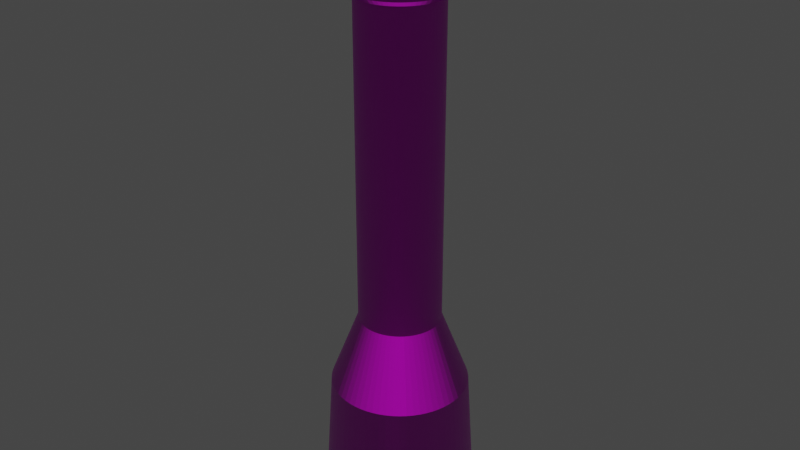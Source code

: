 # Source: Flashlight.blend  (saved by Blender 2.81.16; exported with 4.5.12 LTS)
import bpy
from mathutils import Matrix  # noqa: F401  (used for matrix-valued properties, if any)

bpy.ops.wm.read_factory_settings(use_empty=True)
scene = bpy.context.scene
scene.name = 'Scene'

# ---- collections
col_collection = bpy.data.collections.new('Collection'); scene.collection.children.link(col_collection)

# ---- images (referenced by path relative to the original .blend; pixels are not part of the script)
import os
ASSET_DIR = os.environ.get("B2B_ASSET_DIR", "")  # directory of the original .blend (textures are referenced by path, not embedded)
HERE = os.path.dirname(os.path.abspath(__file__))  # packed textures are extracted next to this script under _unpacked/

def load_image(name, relpath, width, height, colorspace="sRGB"):
    """Load a texture the original file referenced (path relative to the .blend, or extracted next to this script)."""
    p = next((c for c in (os.path.join(HERE, relpath), os.path.join(ASSET_DIR, relpath)) if relpath and os.path.exists(c)), "")
    if p:
        img = bpy.data.images.load(p, check_existing=True)
        img.name = name
    else:  # same state as the original file: an image datablock whose file is absent (Cycles renders it pink)
        img = bpy.data.images.new(name, width, height)
        img.source = "FILE"
        img.filepath = "//" + (relpath or name)
    img.colorspace_settings.name = colorspace
    return img
img_texturescom_dirtyshinyplastic_1k_albedo_tif = load_image('TexturesCom_DirtyShinyPlastic_1K_albedo.tif', 'TexturesCom_DirtyShinyPlastic_1K_albedo.tif', 1024, 1024, 'sRGB')
img_texturescom_dirtyshinyplastic_1k_normal_tif = load_image('TexturesCom_DirtyShinyPlastic_1K_normal.tif', 'TexturesCom_DirtyShinyPlastic_1K_normal.tif', 1024, 1024, 'Non-Color')
img_texturescom_dirtyshinyplastic_1k_roughness_tif = load_image('TexturesCom_DirtyShinyPlastic_1K_roughness.tif', 'TexturesCom_DirtyShinyPlastic_1K_roughness.tif', 1024, 1024, 'Non-Color')

# ---- materials (node trees are filled in below, after node groups)
mat_plastic = bpy.data.materials.new('Plastic')
mat_plastic.use_transparent_shadow = False

# ---- material node trees
mat_plastic.use_nodes = True; mat_plastic.node_tree.nodes.clear()
_N = mat_plastic.node_tree.nodes; _L = mat_plastic.node_tree.links
n0 = _N.new('ShaderNodeTexImage'); n0.name = 'Image Texture'; n0.location = (-638, 363)
n0.hide = True
n0.image = img_texturescom_dirtyshinyplastic_1k_albedo_tif
n1 = _N.new('ShaderNodeTexImage'); n1.name = 'Image Texture.001'; n1.location = (-652, 245)
n1.hide = True
n1.image = img_texturescom_dirtyshinyplastic_1k_normal_tif
n2 = _N.new('ShaderNodeBsdfPrincipled'); n2.name = 'Principled BSDF'; n2.location = (10, 300)
n2.distribution = 'GGX'
n2.subsurface_method = 'BURLEY'
n2.inputs[3].default_value = 1.45
n2.inputs[27].default_value = (0.0, 0.0, 0.0, 1.0)
n2.inputs[28].default_value = 1.0
n3 = _N.new('ShaderNodeOutputMaterial'); n3.name = 'Material Output'; n3.location = (348, 302)
n4 = _N.new('ShaderNodeNormalMap'); n4.name = 'Normal Map'; n4.location = (-329, 200)
n5 = _N.new('ShaderNodeTexImage'); n5.name = 'Image Texture.002'; n5.location = (-707, 66)
n5.image = img_texturescom_dirtyshinyplastic_1k_roughness_tif
n6 = _N.new('ShaderNodeInvert'); n6.name = 'Invert'; n6.location = (-356, -32)
n6.inputs[0].default_value = 0.3833
n7 = _N.new('ShaderNodeMapping'); n7.name = 'Mapping'; n7.location = (-1040, 325)
_L.new(n2.outputs[0], n3.inputs[0])
_L.new(n0.outputs[0], n2.inputs[0])
_L.new(n7.outputs[0], n0.inputs[0])
_L.new(n7.outputs[0], n1.inputs[0])
_L.new(n1.outputs[0], n4.inputs[1])
_L.new(n4.outputs[0], n2.inputs[5])
_L.new(n7.outputs[0], n5.inputs[0])
_L.new(n5.outputs[0], n6.inputs[1])
_L.new(n6.outputs[0], n2.inputs[2])
n3.is_active_output = True

# ---- world
world_world = bpy.data.worlds.new('World'); scene.world = world_world
world_world.use_nodes = True; world_world.node_tree.nodes.clear()
_N = world_world.node_tree.nodes; _L = world_world.node_tree.links
n0 = _N.new('ShaderNodeOutputWorld'); n0.name = 'World Output'; n0.location = (300, 300)
n1 = _N.new('ShaderNodeBackground'); n1.name = 'Background'; n1.location = (10, 300)
n1.inputs[0].default_value = (0.05088, 0.05088, 0.05088, 1.0)
_L.new(n1.outputs[0], n0.inputs[0])
n0.is_active_output = True
world_world.color = (0.05088, 0.05088, 0.05088)
world_world.use_sun_shadow = False
world_world.sun_shadow_jitter_overblur = 0.0

# ---- meshes
me_circle_001 = bpy.data.meshes.new('Circle.001')
me_circle_001.from_pydata([(-1.423e-07, 1.239, -0.298), (-0.1214, 1.233, -0.298), (-0.2417, 1.215, -0.298), (-0.3596, 1.185, -0.298), (-0.4741, 1.145, -0.298), (-0.584, 1.093, -0.298), (-0.6883, 1.03, -0.298), (-0.7859, 0.9576, -0.298), (-0.876, 0.876, -0.298), (-0.9576, 0.7859, -0.298), (-1.03, 0.6883, -0.298), (-1.093, 0.584, -0.298), (-1.145, 0.4741, -0.298), (-1.185, 0.3596, -0.298), (-1.215, 0.2417, -0.298), (-1.233, 0.1214, -0.298), (-1.239, -1.419e-07, -0.298), (-1.233, -0.1214, -0.298), (-1.215, -0.2417, -0.298), (-1.185, -0.3596, -0.298), (-1.145, -0.4741, -0.298), (-1.093, -0.584, -0.298), (-1.03, -0.6883, -0.298), (-0.9576, -0.7859, -0.298), (-0.876, -0.876, -0.298), (-0.7859, -0.9576, -0.298), (-0.6883, -1.03, -0.298), (-0.584, -1.093, -0.298), (-0.4741, -1.145, -0.298), (-0.3596, -1.185, -0.298), (-0.2417, -1.215, -0.298), (-0.1214, -1.233, -0.298), (8.521e-07, -1.239, -0.298), (0.1214, -1.233, -0.298), (0.2417, -1.215, -0.298), (0.3596, -1.185, -0.298), (0.4741, -1.145, -0.298), (0.584, -1.093, -0.298), (0.6883, -1.03, -0.298), (0.7859, -0.9576, -0.298), (0.876, -0.876, -0.298), (0.9576, -0.7859, -0.298), (1.03, -0.6883, -0.298), (1.093, -0.584, -0.298), (1.145, -0.4741, -0.298), (1.185, -0.3596, -0.298), (1.215, -0.2417, -0.298), (1.233, -0.1214, -0.298), (1.239, -5.161e-07, -0.298), (1.233, 0.1214, -0.298), (1.215, 0.2417, -0.298), (1.185, 0.3596, -0.298), (1.145, 0.4741, -0.298), (1.093, 0.584, -0.298), (1.03, 0.6883, -0.298), (0.9576, 0.7859, -0.298), (0.876, 0.876, -0.298), (0.7859, 0.9576, -0.298), (0.6883, 1.03, -0.298), (0.584, 1.093, -0.298), (0.4741, 1.145, -0.298), (0.3596, 1.185, -0.298), (0.2417, 1.215, -0.298), (0.1214, 1.233, -0.298), (-6.31e-08, 1.106, 1.833), (-0.1084, 1.101, 1.833), (-0.2158, 1.085, 1.833), (-0.321, 1.058, 1.833), (-0.4232, 1.022, 1.833), (-0.5213, 0.9753, 1.833), (-0.6144, 0.9195, 1.833), (-0.7016, 0.8549, 1.833), (-0.782, 0.782, 1.833), (-0.8549, 0.7016, 1.833), (-0.9195, 0.6144, 1.833), (-0.9753, 0.5213, 1.833), (-1.022, 0.4232, 1.833), (-1.058, 0.321, 1.833), (-1.085, 0.2158, 1.833), (-1.101, 0.1084, 1.833), (-1.106, -1.541e-07, 1.833), (-1.101, -0.1084, 1.833), (-1.085, -0.2158, 1.833), (-1.058, -0.321, 1.833), (-1.022, -0.4232, 1.833), (-0.9753, -0.5213, 1.833), (-0.9195, -0.6144, 1.833), (-0.8549, -0.7016, 1.833), (-0.782, -0.782, 1.833), (-0.7016, -0.8549, 1.833), (-0.6144, -0.9195, 1.833), (-0.5213, -0.9753, 1.833), (-0.4232, -1.022, 1.833), (-0.321, -1.058, 1.833), (-0.2158, -1.085, 1.833), (-0.1084, -1.101, 1.833), (8.246e-07, -1.106, 1.833), (0.1084, -1.101, 1.833), (0.2158, -1.085, 1.833), (0.321, -1.058, 1.833), (0.4232, -1.022, 1.833), (0.5213, -0.9753, 1.833), (0.6144, -0.9195, 1.833), (0.7016, -0.8549, 1.833), (0.782, -0.782, 1.833), (0.8549, -0.7016, 1.833), (0.9195, -0.6144, 1.833), (0.9753, -0.5213, 1.833), (1.022, -0.4232, 1.833), (1.058, -0.321, 1.833), (1.085, -0.2158, 1.833), (1.101, -0.1084, 1.833), (1.106, -4.881e-07, 1.833), (1.101, 0.1084, 1.833), (1.085, 0.2158, 1.833), (1.058, 0.321, 1.833), (1.022, 0.4232, 1.833), (0.9753, 0.5213, 1.833), (0.9195, 0.6144, 1.833), (0.8549, 0.7016, 1.833), (0.782, 0.782, 1.833), (0.7016, 0.8549, 1.833), (0.6144, 0.9195, 1.833), (0.5213, 0.9753, 1.833), (0.4232, 1.022, 1.833), (0.321, 1.058, 1.833), (0.2158, 1.085, 1.833), (0.1084, 1.101, 1.833), (2.029e-07, 0.6594, 2.989), (-0.06463, 0.6562, 2.989), (-0.1286, 0.6467, 2.989), (-0.1914, 0.631, 2.989), (-0.2523, 0.6092, 2.989), (-0.3108, 0.5815, 2.989), (-0.3663, 0.5483, 2.989), (-0.4183, 0.5097, 2.989), (-0.4663, 0.4663, 2.989), (-0.5097, 0.4183, 2.989), (-0.5483, 0.3663, 2.989), (-0.5815, 0.3108, 2.989), (-0.6092, 0.2523, 2.989), (-0.631, 0.1914, 2.989), (-0.6467, 0.1286, 2.989), (-0.6562, 0.06463, 2.989), (-0.6594, -1.94e-07, 2.989), (-0.6562, -0.06463, 2.989), (-0.6467, -0.1286, 2.989), (-0.631, -0.1914, 2.989), (-0.6092, -0.2523, 2.989), (-0.5815, -0.3108, 2.989), (-0.5483, -0.3663, 2.989), (-0.5097, -0.4183, 2.989), (-0.4663, -0.4663, 2.989), (-0.4183, -0.5097, 2.989), (-0.3663, -0.5483, 2.989), (-0.3108, -0.5815, 2.989), (-0.2523, -0.6092, 2.989), (-0.1914, -0.631, 2.989), (-0.1286, -0.6467, 2.989), (-0.06463, -0.6562, 2.989), (7.321e-07, -0.6594, 2.989), (0.06463, -0.6562, 2.989), (0.1286, -0.6467, 2.989), (0.1914, -0.631, 2.989), (0.2523, -0.6092, 2.989), (0.3108, -0.5815, 2.989), (0.3663, -0.5483, 2.989), (0.4183, -0.5097, 2.989), (0.4663, -0.4663, 2.989), (0.5097, -0.4183, 2.989), (0.5483, -0.3663, 2.989), (0.5815, -0.3108, 2.989), (0.6092, -0.2523, 2.989), (0.631, -0.1914, 2.989), (0.6467, -0.1286, 2.989), (0.6562, -0.06463, 2.989), (0.6594, -3.932e-07, 2.989), (0.6562, 0.06463, 2.989), (0.6467, 0.1286, 2.989), (0.631, 0.1914, 2.989), (0.6092, 0.2523, 2.989), (0.5815, 0.3108, 2.989), (0.5483, 0.3663, 2.989), (0.5097, 0.4183, 2.989), (0.4663, 0.4663, 2.989), (0.4183, 0.5097, 2.989), (0.3663, 0.5483, 2.989), (0.3108, 0.5815, 2.989), (0.2523, 0.6092, 2.989), (0.1914, 0.631, 2.989), (0.1286, 0.6467, 2.989), (0.06463, 0.6562, 2.989), (2.029e-07, 0.6594, 8.133), (-0.06463, 0.6562, 8.133), (-0.1286, 0.6467, 8.133), (-0.1914, 0.631, 8.133), (-0.2523, 0.6092, 8.133), (-0.3108, 0.5815, 8.133), (-0.3663, 0.5483, 8.133), (-0.4183, 0.5097, 8.133), (-0.4663, 0.4663, 8.133), (-0.5097, 0.4183, 8.133), (-0.5483, 0.3663, 8.133), (-0.5815, 0.3108, 8.133), (-0.6092, 0.2523, 8.133), (-0.631, 0.1914, 8.133), (-0.6467, 0.1286, 8.133), (-0.6562, 0.06463, 8.133), (-0.6594, -1.94e-07, 8.133), (-0.6562, -0.06463, 8.133), (-0.6467, -0.1286, 8.133), (-0.631, -0.1914, 8.133), (-0.6092, -0.2523, 8.133), (-0.5815, -0.3108, 8.133), (-0.5483, -0.3663, 8.133), (-0.5097, -0.4183, 8.133), (-0.4663, -0.4663, 8.133), (-0.4183, -0.5097, 8.133), (-0.3663, -0.5483, 8.133), (-0.3108, -0.5815, 8.133), (-0.2523, -0.6092, 8.133), (-0.1914, -0.631, 8.133), (-0.1286, -0.6467, 8.133), (-0.06463, -0.6562, 8.133), (7.321e-07, -0.6594, 8.133), (0.06463, -0.6562, 8.133), (0.1286, -0.6467, 8.133), (0.1914, -0.631, 8.133), (0.2523, -0.6092, 8.133), (0.3108, -0.5815, 8.133), (0.3663, -0.5483, 8.133), (0.4183, -0.5097, 8.133), (0.4663, -0.4663, 8.133), (0.5097, -0.4183, 8.133), (0.5483, -0.3663, 8.133), (0.5815, -0.3108, 8.133), (0.6092, -0.2523, 8.133), (0.631, -0.1914, 8.133), (0.6467, -0.1286, 8.133), (0.6562, -0.06463, 8.133), (0.6594, -3.932e-07, 8.133), (0.6562, 0.06463, 8.133), (0.6467, 0.1286, 8.133), (0.631, 0.1914, 8.133), (0.6092, 0.2523, 8.133), (0.5815, 0.3108, 8.133), (0.5483, 0.3663, 8.133), (0.5097, 0.4183, 8.133), (0.4663, 0.4663, 8.133), (0.4183, 0.5097, 8.133), (0.3663, 0.5483, 8.133), (0.3108, 0.5815, 8.133), (0.2523, 0.6092, 8.133), (0.1914, 0.631, 8.133), (0.1286, 0.6467, 8.133), (0.06463, 0.6562, 8.133), (-1.423e-07, 1.239, -0.298), (-0.1214, 1.233, -0.298), (-0.2417, 1.215, -0.298), (-0.3596, 1.185, -0.298), (-0.4741, 1.145, -0.298), (-0.584, 1.093, -0.298), (-0.6883, 1.03, -0.298), (-0.7859, 0.9576, -0.298), (-0.876, 0.876, -0.298), (-0.9576, 0.7859, -0.298), (-1.03, 0.6883, -0.298), (-1.093, 0.584, -0.298), (-1.145, 0.4741, -0.298), (-1.185, 0.3596, -0.298), (-1.215, 0.2417, -0.298), (-1.233, 0.1214, -0.298), (-1.239, -1.419e-07, -0.298), (-1.233, -0.1214, -0.298), (-1.215, -0.2417, -0.298), (-1.185, -0.3596, -0.298), (-1.145, -0.4741, -0.298), (-1.093, -0.584, -0.298), (-1.03, -0.6883, -0.298), (-0.9576, -0.7859, -0.298), (-0.876, -0.876, -0.298), (-0.7859, -0.9576, -0.298), (-0.6883, -1.03, -0.298), (-0.584, -1.093, -0.298), (-0.4741, -1.145, -0.298), (-0.3596, -1.185, -0.298), (-0.2417, -1.215, -0.298), (-0.1214, -1.233, -0.298), (8.521e-07, -1.239, -0.298), (0.1214, -1.233, -0.298), (0.2417, -1.215, -0.298), (0.3596, -1.185, -0.298), (0.4741, -1.145, -0.298), (0.584, -1.093, -0.298), (0.6883, -1.03, -0.298), (0.7859, -0.9576, -0.298), (0.876, -0.876, -0.298), (0.9576, -0.7859, -0.298), (1.03, -0.6883, -0.298), (1.093, -0.584, -0.298), (1.145, -0.4741, -0.298), (1.185, -0.3596, -0.298), (1.215, -0.2417, -0.298), (1.233, -0.1214, -0.298), (1.239, -5.161e-07, -0.298), (1.233, 0.1214, -0.298), (1.215, 0.2417, -0.298), (1.185, 0.3596, -0.298), (1.145, 0.4741, -0.298), (1.093, 0.584, -0.298), (1.03, 0.6883, -0.298), (0.9576, 0.7859, -0.298), (0.876, 0.876, -0.298), (0.7859, 0.9576, -0.298), (0.6883, 1.03, -0.298), (0.584, 1.093, -0.298), (0.4741, 1.145, -0.298), (0.3596, 1.185, -0.298), (0.2417, 1.215, -0.298), (0.1214, 1.233, -0.298), (6.716e-07, 0.002647, 0.8175), (-0.0002588, 0.002634, 0.8175), (-0.0005157, 0.002596, 0.8175), (-0.0007677, 0.002533, 0.8175), (-0.001012, 0.002445, 0.8175), (-0.001247, 0.002334, 0.8175), (-0.00147, 0.002201, 0.8175), (-0.001678, 0.002046, 0.8175), (-0.001871, 0.001871, 0.8175), (-0.002045, 0.001679, 0.8175), (-0.0022, 0.00147, 0.8175), (-0.002334, 0.001247, 0.8175), (-0.002445, 0.001013, 0.8175), (-0.002532, 0.0007681, 0.8175), (-0.002595, 0.0005161, 0.8175), (-0.002633, 0.0002592, 0.8175), (-0.002646, -2.456e-07, 0.8175), (-0.002633, -0.0002597, 0.8175), (-0.002595, -0.0005166, 0.8175), (-0.002532, -0.0007686, 0.8175), (-0.002445, -0.001013, 0.8175), (-0.002334, -0.001248, 0.8175), (-0.0022, -0.001471, 0.8175), (-0.002045, -0.001679, 0.8175), (-0.001871, -0.001872, 0.8175), (-0.001678, -0.002046, 0.8175), (-0.00147, -0.002201, 0.8175), (-0.001247, -0.002335, 0.8175), (-0.001012, -0.002446, 0.8175), (-0.0007677, -0.002533, 0.8175), (-0.0005157, -0.002596, 0.8175), (-0.0002588, -0.002634, 0.8175), (6.737e-07, -0.002647, 0.8175), (0.0002601, -0.002634, 0.8175), (0.0005171, -0.002596, 0.8175), (0.000769, -0.002533, 0.8175), (0.001014, -0.002446, 0.8175), (0.001248, -0.002335, 0.8175), (0.001471, -0.002201, 0.8175), (0.00168, -0.002046, 0.8175), (0.001872, -0.001872, 0.8175), (0.002047, -0.001679, 0.8175), (0.002201, -0.001471, 0.8175), (0.002335, -0.001248, 0.8175), (0.002446, -0.001013, 0.8175), (0.002534, -0.0007686, 0.8175), (0.002597, -0.0005166, 0.8175), (0.002635, -0.0002597, 0.8175), (0.002648, -2.464e-07, 0.8175), (0.002635, 0.0002592, 0.8175), (0.002597, 0.0005161, 0.8175), (0.002534, 0.0007681, 0.8175), (0.002446, 0.001013, 0.8175), (0.002335, 0.001247, 0.8175), (0.002201, 0.00147, 0.8175), (0.002047, 0.001679, 0.8175), (0.001872, 0.001871, 0.8175), (0.00168, 0.002046, 0.8175), (0.001471, 0.002201, 0.8175), (0.001248, 0.002334, 0.8175), (0.001014, 0.002445, 0.8175), (0.000769, 0.002533, 0.8175), (0.0005171, 0.002596, 0.8175), (0.0002601, 0.002634, 0.8175), (1.323e-07, 0.7779, 8.205), (1.755e-07, 0.7053, 8.133), (-0.06913, 0.7019, 8.133), (-0.07625, 0.7741, 8.205), (-0.1376, 0.6918, 8.133), (-0.1518, 0.7629, 8.205), (-0.2047, 0.6749, 8.133), (-0.2258, 0.7444, 8.205), (-0.2699, 0.6516, 8.133), (-0.2977, 0.7187, 8.205), (-0.3325, 0.622, 8.133), (-0.3667, 0.686, 8.205), (-0.3919, 0.5864, 8.133), (-0.4322, 0.6468, 8.205), (-0.4474, 0.5452, 8.133), (-0.4935, 0.6013, 8.205), (-0.4987, 0.4987, 8.133), (-0.5501, 0.5501, 8.205), (-0.5452, 0.4474, 8.133), (-0.6013, 0.4935, 8.205), (-0.5864, 0.3919, 8.133), (-0.6468, 0.4322, 8.205), (-0.622, 0.3325, 8.133), (-0.686, 0.3667, 8.205), (-0.6516, 0.2699, 8.133), (-0.7187, 0.2977, 8.205), (-0.6749, 0.2047, 8.133), (-0.7444, 0.2258, 8.205), (-0.6918, 0.1376, 8.133), (-0.7629, 0.1518, 8.205), (-0.7019, 0.06913, 8.133), (-0.7741, 0.07625, 8.205), (-0.7053, -1.907e-07, 8.133), (-0.7779, -1.855e-07, 8.205), (-0.7019, -0.06913, 8.133), (-0.7741, -0.07625, 8.205), (-0.6918, -0.1376, 8.133), (-0.7629, -0.1518, 8.205), (-0.6749, -0.2047, 8.133), (-0.7444, -0.2258, 8.205), (-0.6516, -0.2699, 8.133), (-0.7187, -0.2977, 8.205), (-0.622, -0.3325, 8.133), (-0.686, -0.3667, 8.205), (-0.5864, -0.3919, 8.133), (-0.6468, -0.4322, 8.205), (-0.5452, -0.4474, 8.133), (-0.6013, -0.4935, 8.205), (-0.4987, -0.4987, 8.133), (-0.5501, -0.5501, 8.205), (-0.4474, -0.5452, 8.133), (-0.4935, -0.6013, 8.205), (-0.3919, -0.5864, 8.133), (-0.4322, -0.6468, 8.205), (-0.3325, -0.622, 8.133), (-0.3667, -0.686, 8.205), (-0.2699, -0.6516, 8.133), (-0.2977, -0.7187, 8.205), (-0.2047, -0.6749, 8.133), (-0.2258, -0.7444, 8.205), (-0.1376, -0.6918, 8.133), (-0.1518, -0.7629, 8.205), (-0.06913, -0.7019, 8.133), (-0.07625, -0.7741, 8.205), (7.416e-07, -0.7053, 8.133), (7.567e-07, -0.7779, 8.205), (0.06913, -0.7019, 8.133), (0.07625, -0.7741, 8.205), (0.1376, -0.6918, 8.133), (0.1518, -0.7629, 8.205), (0.2047, -0.6749, 8.133), (0.2258, -0.7444, 8.205), (0.2699, -0.6516, 8.133), (0.2977, -0.7187, 8.205), (0.3325, -0.622, 8.133), (0.3667, -0.686, 8.205), (0.3919, -0.5864, 8.133), (0.4322, -0.6468, 8.205), (0.4474, -0.5452, 8.133), (0.4935, -0.6013, 8.205), (0.4987, -0.4987, 8.133), (0.5501, -0.5501, 8.205), (0.5452, -0.4474, 8.133), (0.6013, -0.4935, 8.205), (0.5864, -0.3919, 8.133), (0.6468, -0.4322, 8.205), (0.622, -0.3325, 8.133), (0.686, -0.3667, 8.205), (0.6516, -0.2699, 8.133), (0.7187, -0.2977, 8.205), (0.6749, -0.2047, 8.133), (0.7444, -0.2258, 8.205), (0.6918, -0.1376, 8.133), (0.7629, -0.1518, 8.205), (0.7019, -0.06913, 8.133), (0.7741, -0.07625, 8.205), (0.7053, -4.037e-07, 8.133), (0.7779, -4.205e-07, 8.205), (0.7019, 0.06913, 8.133), (0.7741, 0.07625, 8.205), (0.6918, 0.1376, 8.133), (0.7629, 0.1518, 8.205), (0.6749, 0.2047, 8.133), (0.7444, 0.2258, 8.205), (0.6516, 0.2699, 8.133), (0.7187, 0.2977, 8.205), (0.622, 0.3325, 8.133), (0.686, 0.3667, 8.205), (0.5864, 0.3919, 8.133), (0.6468, 0.4322, 8.205), (0.5452, 0.4474, 8.133), (0.6013, 0.4935, 8.205), (0.4987, 0.4987, 8.133), (0.5501, 0.5501, 8.205), (0.4474, 0.5452, 8.133), (0.4935, 0.6013, 8.205), (0.3919, 0.5864, 8.133), (0.4322, 0.6468, 8.205), (0.3325, 0.622, 8.133), (0.3667, 0.686, 8.205), (0.2699, 0.6516, 8.133), (0.2977, 0.7187, 8.205), (0.2047, 0.6749, 8.133), (0.2258, 0.7444, 8.205), (0.1376, 0.6918, 8.133), (0.1518, 0.7629, 8.205), (0.06914, 0.7019, 8.133), (0.07625, 0.7741, 8.205), (-2.608e-08, 0.7053, 9.423), (1.323e-07, 0.7779, 9.35), (-0.07625, 0.7741, 9.35), (-0.06913, 0.7019, 9.423), (-0.1518, 0.7629, 9.35), (-0.1376, 0.6918, 9.423), (-0.2258, 0.7444, 9.35), (-0.2047, 0.6749, 9.423), (-0.2977, 0.7187, 9.35), (-0.2699, 0.6516, 9.423), (-0.3667, 0.686, 9.35), (-0.3325, 0.622, 9.423), (-0.4322, 0.6468, 9.35), (-0.3919, 0.5864, 9.423), (-0.4935, 0.6013, 9.35), (-0.4474, 0.5452, 9.423), (-0.5501, 0.5501, 9.35), (-0.4987, 0.4987, 9.423), (-0.6013, 0.4935, 9.35), (-0.5452, 0.4474, 9.423), (-0.6468, 0.4322, 9.35), (-0.5864, 0.3919, 9.423), (-0.686, 0.3667, 9.35), (-0.622, 0.3325, 9.423), (-0.7187, 0.2977, 9.35), (-0.6516, 0.2699, 9.423), (-0.7444, 0.2258, 9.35), (-0.6749, 0.2047, 9.423), (-0.7629, 0.1518, 9.35), (-0.6918, 0.1376, 9.423), (-0.7741, 0.07625, 9.35), (-0.7019, 0.06913, 9.423), (-0.7779, -1.855e-07, 9.35), (-0.7053, -1.856e-07, 9.423), (-0.7741, -0.07625, 9.35), (-0.7019, -0.06913, 9.423), (-0.7629, -0.1518, 9.35), (-0.6918, -0.1376, 9.423), (-0.7444, -0.2258, 9.35), (-0.6749, -0.2047, 9.423), (-0.7187, -0.2977, 9.35), (-0.6516, -0.2699, 9.423), (-0.686, -0.3667, 9.35), (-0.622, -0.3325, 9.423), (-0.6468, -0.4322, 9.35), (-0.5864, -0.3919, 9.423), (-0.6013, -0.4935, 9.35), (-0.5452, -0.4474, 9.423), (-0.5501, -0.5501, 9.35), (-0.4987, -0.4987, 9.423), (-0.4935, -0.6013, 9.35), (-0.4474, -0.5452, 9.423), (-0.4322, -0.6468, 9.35), (-0.3919, -0.5864, 9.423), (-0.3667, -0.686, 9.35), (-0.3325, -0.622, 9.423), (-0.2977, -0.7187, 9.35), (-0.2699, -0.6516, 9.423), (-0.2258, -0.7444, 9.35), (-0.2047, -0.6749, 9.423), (-0.1518, -0.7629, 9.35), (-0.1376, -0.6918, 9.423), (-0.07625, -0.7741, 9.35), (-0.06913, -0.7019, 9.423), (7.567e-07, -0.7779, 9.35), (6.424e-07, -0.7053, 9.423), (0.07625, -0.7741, 9.35), (0.06913, -0.7019, 9.423), (0.1518, -0.7629, 9.35), (0.1376, -0.6918, 9.423), (0.2258, -0.7444, 9.35), (0.2047, -0.6749, 9.423), (0.2977, -0.7187, 9.35), (0.2699, -0.6516, 9.423), (0.3667, -0.686, 9.35), (0.3325, -0.622, 9.423), (0.4322, -0.6468, 9.35), (0.3919, -0.5864, 9.423), (0.4935, -0.6013, 9.35), (0.4474, -0.5452, 9.423), (0.5501, -0.5501, 9.35), (0.4987, -0.4987, 9.423), (0.6013, -0.4935, 9.35), (0.5452, -0.4474, 9.423), (0.6468, -0.4322, 9.35), (0.5864, -0.3919, 9.423), (0.686, -0.3667, 9.35), (0.622, -0.3325, 9.423), (0.7187, -0.2977, 9.35), (0.6516, -0.2699, 9.423), (0.7444, -0.2258, 9.35), (0.6749, -0.2047, 9.423), (0.7629, -0.1518, 9.35), (0.6918, -0.1376, 9.423), (0.7741, -0.07625, 9.35), (0.7019, -0.06913, 9.423), (0.7779, -4.205e-07, 9.35), (0.7053, -3.641e-07, 9.423), (0.7741, 0.07625, 9.35), (0.7019, 0.06913, 9.423), (0.7629, 0.1518, 9.35), (0.6918, 0.1376, 9.423), (0.7444, 0.2258, 9.35), (0.6749, 0.2047, 9.423), (0.7187, 0.2977, 9.35), (0.6516, 0.2699, 9.423), (0.686, 0.3667, 9.35), (0.622, 0.3325, 9.423), (0.6468, 0.4322, 9.35), (0.5864, 0.3918, 9.423), (0.6013, 0.4935, 9.35), (0.5452, 0.4474, 9.423), (0.5501, 0.5501, 9.35), (0.4987, 0.4987, 9.423), (0.4935, 0.6013, 9.35), (0.4474, 0.5452, 9.423), (0.4322, 0.6468, 9.35), (0.3919, 0.5864, 9.423), (0.3667, 0.686, 9.35), (0.3325, 0.622, 9.423), (0.2977, 0.7187, 9.35), (0.2699, 0.6516, 9.423), (0.2258, 0.7444, 9.35), (0.2047, 0.6749, 9.423), (0.1518, 0.7629, 9.35), (0.1376, 0.6918, 9.423), (0.07625, 0.7741, 9.35), (0.06914, 0.7019, 9.423)], [], [(74, 75, 139, 138), (48, 49, 113, 112), (22, 23, 87, 86), (49, 50, 114, 113), (23, 24, 88, 87), (50, 51, 115, 114), (24, 25, 89, 88), (51, 52, 116, 115), (25, 26, 90, 89), (52, 53, 117, 116), (26, 27, 91, 90), (0, 1, 65, 64), (53, 54, 118, 117), (27, 28, 92, 91), (1, 2, 66, 65), (54, 55, 119, 118), (28, 29, 93, 92), (2, 3, 67, 66), (55, 56, 120, 119), (29, 30, 94, 93), (3, 4, 68, 67), (56, 57, 121, 120), (30, 31, 95, 94), (4, 5, 69, 68), (57, 58, 122, 121), (31, 32, 96, 95), (5, 6, 70, 69), (58, 59, 123, 122), (32, 33, 97, 96), (6, 7, 71, 70), (59, 60, 124, 123), (33, 34, 98, 97), (7, 8, 72, 71), (60, 61, 125, 124), (34, 35, 99, 98), (8, 9, 73, 72), (61, 62, 126, 125), (35, 36, 100, 99), (9, 10, 74, 73), (62, 63, 127, 126), (36, 37, 101, 100), (10, 11, 75, 74), (63, 0, 64, 127), (37, 38, 102, 101), (11, 12, 76, 75), (38, 39, 103, 102), (12, 13, 77, 76), (39, 40, 104, 103), (13, 14, 78, 77), (40, 41, 105, 104), (14, 15, 79, 78), (41, 42, 106, 105), (15, 16, 80, 79), (42, 43, 107, 106), (16, 17, 81, 80), (43, 44, 108, 107), (17, 18, 82, 81), (44, 45, 109, 108), (18, 19, 83, 82), (45, 46, 110, 109), (19, 20, 84, 83), (46, 47, 111, 110), (20, 21, 85, 84), (47, 48, 112, 111), (21, 22, 86, 85), (141, 142, 206, 205), (127, 64, 128, 191), (101, 102, 166, 165), (75, 76, 140, 139), (102, 103, 167, 166), (76, 77, 141, 140), (103, 104, 168, 167), (77, 78, 142, 141), (104, 105, 169, 168), (78, 79, 143, 142), (105, 106, 170, 169), (79, 80, 144, 143), (106, 107, 171, 170), (80, 81, 145, 144), (107, 108, 172, 171), (81, 82, 146, 145), (108, 109, 173, 172), (82, 83, 147, 146), (109, 110, 174, 173), (83, 84, 148, 147), (110, 111, 175, 174), (84, 85, 149, 148), (111, 112, 176, 175), (85, 86, 150, 149), (112, 113, 177, 176), (86, 87, 151, 150), (113, 114, 178, 177), (87, 88, 152, 151), (114, 115, 179, 178), (88, 89, 153, 152), (115, 116, 180, 179), (89, 90, 154, 153), (116, 117, 181, 180), (90, 91, 155, 154), (64, 65, 129, 128), (117, 118, 182, 181), (91, 92, 156, 155), (65, 66, 130, 129), (118, 119, 183, 182), (92, 93, 157, 156), (66, 67, 131, 130), (119, 120, 184, 183), (93, 94, 158, 157), (67, 68, 132, 131), (120, 121, 185, 184), (94, 95, 159, 158), (68, 69, 133, 132), (121, 122, 186, 185), (95, 96, 160, 159), (69, 70, 134, 133), (122, 123, 187, 186), (96, 97, 161, 160), (70, 71, 135, 134), (123, 124, 188, 187), (97, 98, 162, 161), (71, 72, 136, 135), (124, 125, 189, 188), (98, 99, 163, 162), (72, 73, 137, 136), (125, 126, 190, 189), (99, 100, 164, 163), (73, 74, 138, 137), (126, 127, 191, 190), (100, 101, 165, 164), (419, 421, 548, 546), (168, 169, 233, 232), (142, 143, 207, 206), (169, 170, 234, 233), (143, 144, 208, 207), (170, 171, 235, 234), (144, 145, 209, 208), (171, 172, 236, 235), (145, 146, 210, 209), (172, 173, 237, 236), (146, 147, 211, 210), (173, 174, 238, 237), (147, 148, 212, 211), (174, 175, 239, 238), (148, 149, 213, 212), (175, 176, 240, 239), (149, 150, 214, 213), (176, 177, 241, 240), (150, 151, 215, 214), (177, 178, 242, 241), (151, 152, 216, 215), (178, 179, 243, 242), (152, 153, 217, 216), (179, 180, 244, 243), (153, 154, 218, 217), (180, 181, 245, 244), (154, 155, 219, 218), (128, 129, 193, 192), (181, 182, 246, 245), (155, 156, 220, 219), (129, 130, 194, 193), (182, 183, 247, 246), (156, 157, 221, 220), (130, 131, 195, 194), (183, 184, 248, 247), (157, 158, 222, 221), (131, 132, 196, 195), (184, 185, 249, 248), (158, 159, 223, 222), (132, 133, 197, 196), (185, 186, 250, 249), (159, 160, 224, 223), (133, 134, 198, 197), (186, 187, 251, 250), (160, 161, 225, 224), (134, 135, 199, 198), (187, 188, 252, 251), (161, 162, 226, 225), (135, 136, 200, 199), (188, 189, 253, 252), (162, 163, 227, 226), (136, 137, 201, 200), (189, 190, 254, 253), (163, 164, 228, 227), (137, 138, 202, 201), (190, 191, 255, 254), (164, 165, 229, 228), (138, 139, 203, 202), (191, 128, 192, 255), (165, 166, 230, 229), (139, 140, 204, 203), (166, 167, 231, 230), (140, 141, 205, 204), (167, 168, 232, 231), (425, 427, 554, 552), (473, 475, 602, 600), (421, 423, 550, 548), (475, 477, 604, 602), (211, 212, 424, 422), (477, 479, 606, 604), (423, 425, 552, 550), (479, 481, 608, 606), (427, 429, 556, 554), (481, 483, 610, 608), (429, 431, 558, 556), (483, 485, 612, 610), (431, 433, 560, 558), (485, 487, 614, 612), (433, 435, 562, 560), (487, 489, 616, 614), (435, 437, 564, 562), (489, 491, 618, 616), (437, 439, 566, 564), (491, 493, 620, 618), (439, 441, 568, 566), (511, 384, 513, 638), (493, 495, 622, 620), (441, 443, 570, 568), (389, 391, 518, 516), (495, 497, 624, 622), (443, 445, 572, 570), (391, 393, 520, 518), (497, 499, 626, 624), (445, 447, 574, 572), (393, 395, 522, 520), (499, 501, 628, 626), (447, 449, 576, 574), (395, 397, 524, 522), (501, 503, 630, 628), (449, 451, 578, 576), (397, 399, 526, 524), (503, 505, 632, 630), (451, 453, 580, 578), (399, 401, 528, 526), (505, 507, 634, 632), (453, 455, 582, 580), (401, 403, 530, 528), (507, 509, 636, 634), (455, 457, 584, 582), (403, 405, 532, 530), (509, 511, 638, 636), (457, 459, 586, 584), (405, 407, 534, 532), (512, 515, 517, 519, 521, 523, 525, 527, 529, 531, 533, 535, 537, 539, 541, 543, 545, 547, 549, 551, 553, 555, 557, 559, 561, 563, 565, 567, 569, 571, 573, 575, 577, 579, 581, 583, 585, 587, 589, 591, 593, 595, 597, 599, 601, 603, 605, 607, 609, 611, 613, 615, 617, 619, 621, 623, 625, 627, 629, 631, 633, 635, 637, 639), (459, 461, 588, 586), (407, 409, 536, 534), (192, 193, 386, 385), (461, 463, 590, 588), (409, 411, 538, 536), (463, 465, 592, 590), (411, 413, 540, 538), (465, 467, 594, 592), (413, 415, 542, 540), (467, 469, 596, 594), (415, 417, 544, 542), (469, 471, 598, 596), (417, 419, 546, 544), (471, 473, 600, 598), (238, 239, 478, 476), (212, 213, 426, 424), (239, 240, 480, 478), (213, 214, 428, 426), (240, 241, 482, 480), (214, 215, 430, 428), (241, 242, 484, 482), (215, 216, 432, 430), (242, 243, 486, 484), (216, 217, 434, 432), (243, 244, 488, 486), (217, 218, 436, 434), (244, 245, 490, 488), (218, 219, 438, 436), (255, 192, 385, 510), (245, 246, 492, 490), (219, 220, 440, 438), (193, 194, 388, 386), (246, 247, 494, 492), (220, 221, 442, 440), (194, 195, 390, 388), (247, 248, 496, 494), (221, 222, 444, 442), (195, 196, 392, 390), (248, 249, 498, 496), (222, 223, 446, 444), (196, 197, 394, 392), (249, 250, 500, 498), (223, 224, 448, 446), (197, 198, 396, 394), (250, 251, 502, 500), (224, 225, 450, 448), (198, 199, 398, 396), (251, 252, 504, 502), (225, 226, 452, 450), (199, 200, 400, 398), (252, 253, 506, 504), (226, 227, 454, 452), (200, 201, 402, 400), (253, 254, 508, 506), (227, 228, 456, 454), (201, 202, 404, 402), (254, 255, 510, 508), (228, 229, 458, 456), (202, 203, 406, 404), (387, 389, 516, 514), (229, 230, 460, 458), (203, 204, 408, 406), (230, 231, 462, 460), (204, 205, 410, 408), (231, 232, 464, 462), (205, 206, 412, 410), (232, 233, 466, 464), (206, 207, 414, 412), (233, 234, 468, 466), (207, 208, 416, 414), (234, 235, 470, 468), (208, 209, 418, 416), (235, 236, 472, 470), (209, 210, 420, 418), (236, 237, 474, 472), (210, 211, 422, 420), (237, 238, 476, 474), (45, 44, 300, 301), (19, 18, 274, 275), (46, 45, 301, 302), (20, 19, 275, 276), (47, 46, 302, 303), (21, 20, 276, 277), (48, 47, 303, 304), (22, 21, 277, 278), (49, 48, 304, 305), (23, 22, 278, 279), (50, 49, 305, 306), (24, 23, 279, 280), (51, 50, 306, 307), (25, 24, 280, 281), (52, 51, 307, 308), (26, 25, 281, 282), (53, 52, 308, 309), (27, 26, 282, 283), (1, 0, 256, 257), (54, 53, 309, 310), (28, 27, 283, 284), (2, 1, 257, 258), (55, 54, 310, 311), (29, 28, 284, 285), (3, 2, 258, 259), (56, 55, 311, 312), (30, 29, 285, 286), (4, 3, 259, 260), (57, 56, 312, 313), (31, 30, 286, 287), (5, 4, 260, 261), (58, 57, 313, 314), (32, 31, 287, 288), (6, 5, 261, 262), (59, 58, 314, 315), (33, 32, 288, 289), (7, 6, 262, 263), (60, 59, 315, 316), (34, 33, 289, 290), (8, 7, 263, 264), (61, 60, 316, 317), (35, 34, 290, 291), (9, 8, 264, 265), (62, 61, 317, 318), (36, 35, 291, 292), (10, 9, 265, 266), (63, 62, 318, 319), (37, 36, 292, 293), (11, 10, 266, 267), (0, 63, 319, 256), (38, 37, 293, 294), (12, 11, 267, 268), (39, 38, 294, 295), (13, 12, 268, 269), (40, 39, 295, 296), (14, 13, 269, 270), (41, 40, 296, 297), (15, 14, 270, 271), (42, 41, 297, 298), (16, 15, 271, 272), (43, 42, 298, 299), (17, 16, 272, 273), (44, 43, 299, 300), (18, 17, 273, 274), (305, 304, 368, 369), (279, 278, 342, 343), (306, 305, 369, 370), (280, 279, 343, 344), (307, 306, 370, 371), (281, 280, 344, 345), (308, 307, 371, 372), (282, 281, 345, 346), (309, 308, 372, 373), (283, 282, 346, 347), (257, 256, 320, 321), (310, 309, 373, 374), (284, 283, 347, 348), (258, 257, 321, 322), (311, 310, 374, 375), (285, 284, 348, 349), (259, 258, 322, 323), (312, 311, 375, 376), (286, 285, 349, 350), (260, 259, 323, 324), (313, 312, 376, 377), (287, 286, 350, 351), (261, 260, 324, 325), (314, 313, 377, 378), (288, 287, 351, 352), (262, 261, 325, 326), (315, 314, 378, 379), (289, 288, 352, 353), (263, 262, 326, 327), (316, 315, 379, 380), (290, 289, 353, 354), (264, 263, 327, 328), (317, 316, 380, 381), (291, 290, 354, 355), (265, 264, 328, 329), (318, 317, 381, 382), (292, 291, 355, 356), (266, 265, 329, 330), (319, 318, 382, 383), (293, 292, 356, 357), (267, 266, 330, 331), (256, 319, 383, 320), (294, 293, 357, 358), (268, 267, 331, 332), (295, 294, 358, 359), (269, 268, 332, 333), (296, 295, 359, 360), (270, 269, 333, 334), (297, 296, 360, 361), (271, 270, 334, 335), (298, 297, 361, 362), (272, 271, 335, 336), (299, 298, 362, 363), (273, 272, 336, 337), (300, 299, 363, 364), (274, 273, 337, 338), (301, 300, 364, 365), (275, 274, 338, 339), (302, 301, 365, 366), (276, 275, 339, 340), (303, 302, 366, 367), (277, 276, 340, 341), (304, 303, 367, 368), (278, 277, 341, 342), (387, 384, 385, 386), (389, 387, 386, 388), (391, 389, 388, 390), (393, 391, 390, 392), (395, 393, 392, 394), (397, 395, 394, 396), (399, 397, 396, 398), (401, 399, 398, 400), (403, 401, 400, 402), (405, 403, 402, 404), (407, 405, 404, 406), (409, 407, 406, 408), (411, 409, 408, 410), (413, 411, 410, 412), (415, 413, 412, 414), (417, 415, 414, 416), (419, 417, 416, 418), (421, 419, 418, 420), (423, 421, 420, 422), (425, 423, 422, 424), (427, 425, 424, 426), (429, 427, 426, 428), (431, 429, 428, 430), (433, 431, 430, 432), (435, 433, 432, 434), (437, 435, 434, 436), (439, 437, 436, 438), (441, 439, 438, 440), (443, 441, 440, 442), (445, 443, 442, 444), (447, 445, 444, 446), (449, 447, 446, 448), (451, 449, 448, 450), (453, 451, 450, 452), (455, 453, 452, 454), (457, 455, 454, 456), (459, 457, 456, 458), (461, 459, 458, 460), (463, 461, 460, 462), (465, 463, 462, 464), (467, 465, 464, 466), (469, 467, 466, 468), (471, 469, 468, 470), (473, 471, 470, 472), (475, 473, 472, 474), (477, 475, 474, 476), (479, 477, 476, 478), (481, 479, 478, 480), (483, 481, 480, 482), (485, 483, 482, 484), (487, 485, 484, 486), (489, 487, 486, 488), (491, 489, 488, 490), (493, 491, 490, 492), (495, 493, 492, 494), (497, 495, 494, 496), (499, 497, 496, 498), (501, 499, 498, 500), (503, 501, 500, 502), (505, 503, 502, 504), (507, 505, 504, 506), (509, 507, 506, 508), (511, 509, 508, 510), (384, 511, 510, 385), (515, 512, 513, 514), (517, 515, 514, 516), (519, 517, 516, 518), (521, 519, 518, 520), (523, 521, 520, 522), (525, 523, 522, 524), (527, 525, 524, 526), (529, 527, 526, 528), (531, 529, 528, 530), (533, 531, 530, 532), (535, 533, 532, 534), (537, 535, 534, 536), (539, 537, 536, 538), (541, 539, 538, 540), (543, 541, 540, 542), (545, 543, 542, 544), (547, 545, 544, 546), (549, 547, 546, 548), (551, 549, 548, 550), (553, 551, 550, 552), (555, 553, 552, 554), (557, 555, 554, 556), (559, 557, 556, 558), (561, 559, 558, 560), (563, 561, 560, 562), (565, 563, 562, 564), (567, 565, 564, 566), (569, 567, 566, 568), (571, 569, 568, 570), (573, 571, 570, 572), (575, 573, 572, 574), (577, 575, 574, 576), (579, 577, 576, 578), (581, 579, 578, 580), (583, 581, 580, 582), (585, 583, 582, 584), (587, 585, 584, 586), (589, 587, 586, 588), (591, 589, 588, 590), (593, 591, 590, 592), (595, 593, 592, 594), (597, 595, 594, 596), (599, 597, 596, 598), (601, 599, 598, 600), (603, 601, 600, 602), (605, 603, 602, 604), (607, 605, 604, 606), (609, 607, 606, 608), (611, 609, 608, 610), (613, 611, 610, 612), (615, 613, 612, 614), (617, 615, 614, 616), (619, 617, 616, 618), (621, 619, 618, 620), (623, 621, 620, 622), (625, 623, 622, 624), (627, 625, 624, 626), (629, 627, 626, 628), (631, 629, 628, 630), (633, 631, 630, 632), (635, 633, 632, 634), (637, 635, 634, 636), (639, 637, 636, 638), (512, 639, 638, 513), (384, 387, 514, 513)])
_uv = me_circle_001.uv_layers.new(name='UVMap')
_uv.uv.foreach_set('vector', [0.7783, 0.3769, 0.7652, 0.3641, 0.5765, 0.4975, 0.5843, 0.5052, 0.7714, 0.2319, 0.7978, 0.2577, 0.3415, 0.718, 0.318, 0.6949, 0.6219, 0.08544, 0.6007, 0.06466, 0.1655, 0.5456, 0.1845, 0.5642, 0.7978, 0.2577, 0.8239, 0.2833, 0.3649, 0.7408, 0.3415, 0.718, 0.6007, 0.06466, 0.5811, 0.0455, 0.1481, 0.5285, 0.1655, 0.5456, 0.8239, 0.2833, 0.8496, 0.3084, 0.3877, 0.7632, 0.3649, 0.7408, 0.5811, 0.0455, 0.6007, 0.06466, 0.1655, 0.5456, 0.1481, 0.5285, 0.8496, 0.3084, 0.8744, 0.3328, 0.4099, 0.785, 0.3877, 0.7632, 0.6007, 0.06466, 0.6219, 0.08544, 0.1845, 0.5642, 0.1655, 0.5456, 0.8744, 0.3328, 0.8983, 0.3561, 0.4312, 0.8058, 0.4099, 0.785, 0.6219, 0.08544, 0.6445, 0.1076, 0.2047, 0.584, 0.1845, 0.5642, 0.7714, 0.2319, 0.745, 0.206, 0.2944, 0.6719, 0.318, 0.6949, 0.8983, 0.3561, 0.921, 0.3783, 0.4515, 0.8256, 0.4312, 0.8058, 0.6445, 0.1076, 0.6684, 0.131, 0.226, 0.6049, 0.2047, 0.584, 0.745, 0.206, 0.7189, 0.1805, 0.2711, 0.649, 0.2944, 0.6719, 0.921, 0.3783, 0.9422, 0.3991, 0.4704, 0.8442, 0.4515, 0.8256, 0.6684, 0.131, 0.6933, 0.1554, 0.2482, 0.6266, 0.226, 0.6049, 0.7189, 0.1805, 0.6933, 0.1554, 0.2482, 0.6266, 0.2711, 0.649, 0.9422, 0.3991, 0.9618, 0.4183, 0.4879, 0.8613, 0.4704, 0.8442, 0.6933, 0.1554, 0.7189, 0.1805, 0.2711, 0.649, 0.2482, 0.6266, 0.6933, 0.1554, 0.6684, 0.131, 0.226, 0.6049, 0.2482, 0.6266, 0.9618, 0.4183, 0.9422, 0.3991, 0.4704, 0.8442, 0.4879, 0.8613, 0.7189, 0.1805, 0.745, 0.206, 0.2944, 0.6719, 0.2711, 0.649, 0.6684, 0.131, 0.6445, 0.1076, 0.2047, 0.584, 0.226, 0.6049, 0.9422, 0.3991, 0.921, 0.3783, 0.4515, 0.8256, 0.4704, 0.8442, 0.745, 0.206, 0.7714, 0.2319, 0.318, 0.6949, 0.2944, 0.6719, 0.6445, 0.1076, 0.6219, 0.08544, 0.1845, 0.5642, 0.2047, 0.584, 0.921, 0.3783, 0.8983, 0.3561, 0.4312, 0.8058, 0.4515, 0.8256, 0.7714, 0.2319, 0.7978, 0.2577, 0.3415, 0.718, 0.318, 0.6949, 0.6219, 0.08544, 0.6007, 0.06466, 0.1655, 0.5456, 0.1845, 0.5642, 0.8983, 0.3561, 0.8744, 0.3328, 0.4099, 0.785, 0.4312, 0.8058, 0.7978, 0.2577, 0.8239, 0.2833, 0.3649, 0.7408, 0.3415, 0.718, 0.6007, 0.06466, 0.5811, 0.0455, 0.1481, 0.5285, 0.1655, 0.5456, 0.8744, 0.3328, 0.8496, 0.3084, 0.3877, 0.7632, 0.4099, 0.785, 0.8239, 0.2833, 0.8496, 0.3084, 0.3877, 0.7632, 0.3649, 0.7408, 0.9618, 0.4183, 0.9422, 0.3991, 0.4704, 0.8442, 0.4879, 0.8613, 0.8496, 0.3084, 0.8239, 0.2833, 0.3649, 0.7408, 0.3877, 0.7632, 0.8496, 0.3084, 0.8744, 0.3328, 0.4099, 0.785, 0.3877, 0.7632, 0.9422, 0.3991, 0.921, 0.3783, 0.4515, 0.8256, 0.4704, 0.8442, 0.8239, 0.2833, 0.7978, 0.2577, 0.3415, 0.718, 0.3649, 0.7408, 0.8744, 0.3328, 0.8983, 0.3561, 0.4312, 0.8058, 0.4099, 0.785, 0.921, 0.3783, 0.8983, 0.3561, 0.4312, 0.8058, 0.4515, 0.8256, 0.7978, 0.2577, 0.7714, 0.2319, 0.318, 0.6949, 0.3415, 0.718, 0.8983, 0.3561, 0.921, 0.3783, 0.4515, 0.8256, 0.4312, 0.8058, 0.8983, 0.3561, 0.8744, 0.3328, 0.4099, 0.785, 0.4312, 0.8058, 0.921, 0.3783, 0.9422, 0.3991, 0.4704, 0.8442, 0.4515, 0.8256, 0.8744, 0.3328, 0.8496, 0.3084, 0.3877, 0.7632, 0.4099, 0.785, 0.9422, 0.3991, 0.9618, 0.4183, 0.4879, 0.8613, 0.4704, 0.8442, 0.8496, 0.3084, 0.8239, 0.2833, 0.3649, 0.7408, 0.3877, 0.7632, 0.5811, 0.0455, 0.6007, 0.06466, 0.1655, 0.5456, 0.1481, 0.5285, 0.8239, 0.2833, 0.7978, 0.2577, 0.3415, 0.718, 0.3649, 0.7408, 0.6007, 0.06466, 0.6219, 0.08544, 0.1845, 0.5642, 0.1655, 0.5456, 0.7978, 0.2577, 0.7714, 0.2319, 0.318, 0.6949, 0.3415, 0.718, 0.6219, 0.08544, 0.6445, 0.1076, 0.2047, 0.584, 0.1845, 0.5642, 0.7714, 0.2319, 0.745, 0.206, 0.2944, 0.6719, 0.318, 0.6949, 0.6445, 0.1076, 0.6684, 0.131, 0.226, 0.6049, 0.2047, 0.584, 0.745, 0.206, 0.7189, 0.1805, 0.2711, 0.649, 0.2944, 0.6719, 0.6684, 0.131, 0.6933, 0.1554, 0.2482, 0.6266, 0.226, 0.6049, 0.7189, 0.1805, 0.6933, 0.1554, 0.2482, 0.6266, 0.2711, 0.649, 0.6933, 0.1554, 0.7189, 0.1805, 0.2711, 0.649, 0.2482, 0.6266, 0.6933, 0.1554, 0.6684, 0.131, 0.226, 0.6049, 0.2482, 0.6266, 0.7189, 0.1805, 0.745, 0.206, 0.2944, 0.6719, 0.2711, 0.649, 0.6684, 0.131, 0.6445, 0.1076, 0.2047, 0.584, 0.226, 0.6049, 0.745, 0.206, 0.7714, 0.2319, 0.318, 0.6949, 0.2944, 0.6719, 0.6445, 0.1076, 0.6219, 0.08544, 0.1845, 0.5642, 0.2047, 0.584, 0.6388, 0.3989, 0.6333, 0.3935, 0.1913, 0.8449, 0.1968, 0.8503, 0.7072, 0.3072, 0.6919, 0.2923, 0.5328, 0.4547, 0.5419, 0.4636, 0.7652, 0.3641, 0.7783, 0.3769, 0.5843, 0.5052, 0.5765, 0.4975, 0.7652, 0.3641, 0.7515, 0.3505, 0.5683, 0.4895, 0.5765, 0.4975, 0.7783, 0.3769, 0.7906, 0.3889, 0.5917, 0.5123, 0.5843, 0.5052, 0.7515, 0.3505, 0.7371, 0.3365, 0.5597, 0.4811, 0.5683, 0.4895, 0.7906, 0.3889, 0.8019, 0.4, 0.5984, 0.5189, 0.5917, 0.5123, 0.7371, 0.3365, 0.7223, 0.322, 0.5509, 0.4725, 0.5597, 0.4811, 0.582, 0.1846, 0.5933, 0.1957, 0.474, 0.3971, 0.4673, 0.3905, 0.7223, 0.322, 0.7072, 0.3072, 0.5419, 0.4636, 0.5509, 0.4725, 0.5933, 0.1957, 0.6055, 0.2077, 0.4813, 0.4043, 0.474, 0.3971, 0.7072, 0.3072, 0.6919, 0.2923, 0.5328, 0.4547, 0.5419, 0.4636, 0.6055, 0.2077, 0.6186, 0.2205, 0.4891, 0.4119, 0.4813, 0.4043, 0.6919, 0.2923, 0.6767, 0.2773, 0.5237, 0.4458, 0.5328, 0.4547, 0.6186, 0.2205, 0.6324, 0.234, 0.4974, 0.42, 0.4891, 0.4119, 0.6767, 0.2773, 0.6616, 0.2626, 0.5147, 0.437, 0.5237, 0.4458, 0.6324, 0.234, 0.6468, 0.2481, 0.5059, 0.4284, 0.4974, 0.42, 0.6616, 0.2626, 0.6468, 0.2481, 0.5059, 0.4284, 0.5147, 0.437, 0.6468, 0.2481, 0.6616, 0.2626, 0.5147, 0.437, 0.5059, 0.4284, 0.6468, 0.2481, 0.6324, 0.234, 0.4974, 0.42, 0.5059, 0.4284, 0.6616, 0.2626, 0.6767, 0.2773, 0.5237, 0.4458, 0.5147, 0.437, 0.6324, 0.234, 0.6186, 0.2205, 0.4891, 0.4119, 0.4974, 0.42, 0.6767, 0.2773, 0.6919, 0.2923, 0.5328, 0.4547, 0.5237, 0.4458, 0.6186, 0.2205, 0.6055, 0.2077, 0.4813, 0.4043, 0.4891, 0.4119, 0.6919, 0.2923, 0.7072, 0.3072, 0.5419, 0.4636, 0.5328, 0.4547, 0.6055, 0.2077, 0.5933, 0.1957, 0.474, 0.3971, 0.4813, 0.4043, 0.7072, 0.3072, 0.7223, 0.322, 0.5509, 0.4725, 0.5419, 0.4636, 0.5933, 0.1957, 0.582, 0.1846, 0.4673, 0.3905, 0.474, 0.3971, 0.7223, 0.322, 0.7371, 0.3365, 0.5597, 0.4811, 0.5509, 0.4725, 0.582, 0.1846, 0.5933, 0.1957, 0.474, 0.3971, 0.4673, 0.3905, 0.7371, 0.3365, 0.7515, 0.3505, 0.5683, 0.4895, 0.5597, 0.4811, 0.5933, 0.1957, 0.6055, 0.2077, 0.4813, 0.4043, 0.474, 0.3971, 0.7515, 0.3505, 0.7652, 0.3641, 0.5765, 0.4975, 0.5683, 0.4895, 0.6055, 0.2077, 0.6186, 0.2205, 0.4891, 0.4119, 0.4813, 0.4043, 0.6919, 0.2923, 0.6767, 0.2773, 0.5237, 0.4458, 0.5328, 0.4547, 0.7652, 0.3641, 0.7783, 0.3769, 0.5843, 0.5052, 0.5765, 0.4975, 0.6186, 0.2205, 0.6324, 0.234, 0.4974, 0.42, 0.4891, 0.4119, 0.6767, 0.2773, 0.6616, 0.2626, 0.5147, 0.437, 0.5237, 0.4458, 0.7783, 0.3769, 0.7906, 0.3889, 0.5917, 0.5123, 0.5843, 0.5052, 0.6324, 0.234, 0.6468, 0.2481, 0.5059, 0.4284, 0.4974, 0.42, 0.6616, 0.2626, 0.6468, 0.2481, 0.5059, 0.4284, 0.5147, 0.437, 0.7906, 0.3889, 0.8019, 0.4, 0.5984, 0.5189, 0.5917, 0.5123, 0.6468, 0.2481, 0.6616, 0.2626, 0.5147, 0.437, 0.5059, 0.4284, 0.6468, 0.2481, 0.6324, 0.234, 0.4974, 0.42, 0.5059, 0.4284, 0.8019, 0.4, 0.7906, 0.3889, 0.5917, 0.5123, 0.5984, 0.5189, 0.6616, 0.2626, 0.6767, 0.2773, 0.5237, 0.4458, 0.5147, 0.437, 0.6324, 0.234, 0.6186, 0.2205, 0.4891, 0.4119, 0.4974, 0.42, 0.7906, 0.3889, 0.7783, 0.3769, 0.5843, 0.5052, 0.5917, 0.5123, 0.6767, 0.2773, 0.6919, 0.2923, 0.5328, 0.4547, 0.5237, 0.4458, 0.6186, 0.2205, 0.6055, 0.2077, 0.4813, 0.4043, 0.4891, 0.4119, 0.7783, 0.3769, 0.7652, 0.3641, 0.5765, 0.4975, 0.5843, 0.5052, 0.6919, 0.2923, 0.7072, 0.3072, 0.5419, 0.4636, 0.5328, 0.4547, 0.6055, 0.2077, 0.5933, 0.1957, 0.474, 0.3971, 0.4813, 0.4043, 0.7652, 0.3641, 0.7515, 0.3505, 0.5683, 0.4895, 0.5765, 0.4975, 0.7072, 0.3072, 0.7223, 0.322, 0.5509, 0.4725, 0.5419, 0.4636, 0.5933, 0.1957, 0.582, 0.1846, 0.4673, 0.3905, 0.474, 0.3971, 0.7515, 0.3505, 0.7371, 0.3365, 0.5597, 0.4811, 0.5683, 0.4895, 0.7223, 0.322, 0.7371, 0.3365, 0.5597, 0.4811, 0.5509, 0.4725, 0.8019, 0.4, 0.7906, 0.3889, 0.5917, 0.5123, 0.5984, 0.5189, 0.7371, 0.3365, 0.7223, 0.322, 0.5509, 0.4725, 0.5597, 0.4811, 0.7371, 0.3365, 0.7515, 0.3505, 0.5683, 0.4895, 0.5597, 0.4811, 0.7906, 0.3889, 0.7783, 0.3769, 0.5843, 0.5052, 0.5917, 0.5123, 0.7223, 0.322, 0.7072, 0.3072, 0.5419, 0.4636, 0.5509, 0.4725, 0.7515, 0.3505, 0.7652, 0.3641, 0.5765, 0.4975, 0.5683, 0.4895, 0.167, 0.8337, 0.1604, 0.8272, 0.062, 0.9277, 0.06863, 0.9342, 0.5811, 0.3424, 0.5853, 0.3465, 0.1433, 0.7979, 0.139, 0.7938, 0.6333, 0.3935, 0.6277, 0.388, 0.1856, 0.8394, 0.1913, 0.8449, 0.5853, 0.3465, 0.5899, 0.3509, 0.1478, 0.8024, 0.1433, 0.7979, 0.6277, 0.388, 0.6221, 0.3824, 0.18, 0.8339, 0.1856, 0.8394, 0.5899, 0.3509, 0.5948, 0.3557, 0.1527, 0.8071, 0.1478, 0.8024, 0.6221, 0.3824, 0.6164, 0.3769, 0.1743, 0.8283, 0.18, 0.8339, 0.5948, 0.3557, 0.5999, 0.3607, 0.1578, 0.8122, 0.1527, 0.8071, 0.6164, 0.3769, 0.6108, 0.3714, 0.1687, 0.8228, 0.1743, 0.8283, 0.5999, 0.3607, 0.6053, 0.366, 0.1632, 0.8174, 0.1578, 0.8122, 0.6108, 0.3714, 0.6053, 0.366, 0.1632, 0.8174, 0.1687, 0.8228, 0.6053, 0.366, 0.6108, 0.3714, 0.1687, 0.8228, 0.1632, 0.8174, 0.6053, 0.366, 0.5999, 0.3607, 0.1578, 0.8122, 0.1632, 0.8174, 0.6108, 0.3714, 0.6164, 0.3769, 0.1743, 0.8283, 0.1687, 0.8228, 0.5999, 0.3607, 0.5948, 0.3557, 0.1527, 0.8071, 0.1578, 0.8122, 0.6164, 0.3769, 0.6221, 0.3824, 0.18, 0.8339, 0.1743, 0.8283, 0.5948, 0.3557, 0.5899, 0.3509, 0.1478, 0.8024, 0.1527, 0.8071, 0.6221, 0.3824, 0.6277, 0.388, 0.1856, 0.8394, 0.18, 0.8339, 0.5899, 0.3509, 0.5853, 0.3465, 0.1433, 0.7979, 0.1478, 0.8024, 0.6277, 0.388, 0.6333, 0.3935, 0.1913, 0.8449, 0.1856, 0.8394, 0.5853, 0.3465, 0.5811, 0.3424, 0.139, 0.7938, 0.1433, 0.7979, 0.6333, 0.3935, 0.6388, 0.3989, 0.1968, 0.8503, 0.1913, 0.8449, 0.5811, 0.3424, 0.5853, 0.3465, 0.1433, 0.7979, 0.139, 0.7938, 0.6388, 0.3989, 0.6442, 0.4041, 0.2021, 0.8555, 0.1968, 0.8503, 0.5853, 0.3465, 0.5899, 0.3509, 0.1478, 0.8024, 0.1433, 0.7979, 0.6442, 0.4041, 0.6493, 0.4091, 0.2072, 0.8606, 0.2021, 0.8555, 0.5899, 0.3509, 0.5948, 0.3557, 0.1527, 0.8071, 0.1478, 0.8024, 0.6221, 0.3824, 0.6164, 0.3769, 0.1743, 0.8283, 0.18, 0.8339, 0.6493, 0.4091, 0.6542, 0.4139, 0.2121, 0.8653, 0.2072, 0.8606, 0.5948, 0.3557, 0.5999, 0.3607, 0.1578, 0.8122, 0.1527, 0.8071, 0.6164, 0.3769, 0.6108, 0.3714, 0.1687, 0.8228, 0.1743, 0.8283, 0.6542, 0.4139, 0.6588, 0.4184, 0.2167, 0.8698, 0.2121, 0.8653, 0.5999, 0.3607, 0.6053, 0.366, 0.1632, 0.8174, 0.1578, 0.8122, 0.6108, 0.3714, 0.6053, 0.366, 0.1632, 0.8174, 0.1687, 0.8228, 0.6588, 0.4184, 0.663, 0.4225, 0.2209, 0.8739, 0.2167, 0.8698, 0.6053, 0.366, 0.6108, 0.3714, 0.1687, 0.8228, 0.1632, 0.8174, 0.6053, 0.366, 0.5999, 0.3607, 0.1578, 0.8122, 0.1632, 0.8174, 0.663, 0.4225, 0.6588, 0.4184, 0.2167, 0.8698, 0.2209, 0.8739, 0.6108, 0.3714, 0.6164, 0.3769, 0.1743, 0.8283, 0.1687, 0.8228, 0.5999, 0.3607, 0.5948, 0.3557, 0.1527, 0.8071, 0.1578, 0.8122, 0.6588, 0.4184, 0.6542, 0.4139, 0.2121, 0.8653, 0.2167, 0.8698, 0.6164, 0.3769, 0.6221, 0.3824, 0.18, 0.8339, 0.1743, 0.8283, 0.5948, 0.3557, 0.5899, 0.3509, 0.1478, 0.8024, 0.1527, 0.8071, 0.6542, 0.4139, 0.6493, 0.4091, 0.2072, 0.8606, 0.2121, 0.8653, 0.6221, 0.3824, 0.6277, 0.388, 0.1856, 0.8394, 0.18, 0.8339, 0.5899, 0.3509, 0.5853, 0.3465, 0.1433, 0.7979, 0.1478, 0.8024, 0.6493, 0.4091, 0.6442, 0.4041, 0.2021, 0.8555, 0.2072, 0.8606, 0.6277, 0.388, 0.6333, 0.3935, 0.1913, 0.8449, 0.1856, 0.8394, 0.5853, 0.3465, 0.5811, 0.3424, 0.139, 0.7938, 0.1433, 0.7979, 0.6442, 0.4041, 0.6388, 0.3989, 0.1968, 0.8503, 0.2021, 0.8555, 0.6333, 0.3935, 0.6388, 0.3989, 0.1968, 0.8503, 0.1913, 0.8449, 0.663, 0.4225, 0.6588, 0.4184, 0.2167, 0.8698, 0.2209, 0.8739, 0.6388, 0.3989, 0.6333, 0.3935, 0.1913, 0.8449, 0.1968, 0.8503, 0.6388, 0.3989, 0.6442, 0.4041, 0.2021, 0.8555, 0.1968, 0.8503, 0.6588, 0.4184, 0.6542, 0.4139, 0.2121, 0.8653, 0.2167, 0.8698, 0.6333, 0.3935, 0.6277, 0.388, 0.1856, 0.8394, 0.1913, 0.8449, 0.6442, 0.4041, 0.6493, 0.4091, 0.2072, 0.8606, 0.2021, 0.8555, 0.6542, 0.4139, 0.6493, 0.4091, 0.2072, 0.8606, 0.2121, 0.8653, 0.6277, 0.388, 0.6221, 0.3824, 0.18, 0.8339, 0.1856, 0.8394, 0.6493, 0.4091, 0.6542, 0.4139, 0.2121, 0.8653, 0.2072, 0.8606, 0.6493, 0.4091, 0.6442, 0.4041, 0.2021, 0.8555, 0.2072, 0.8606, 0.6542, 0.4139, 0.6588, 0.4184, 0.2167, 0.8698, 0.2121, 0.8653, 0.6442, 0.4041, 0.6388, 0.3989, 0.1968, 0.8503, 0.2021, 0.8555, 0.6588, 0.4184, 0.663, 0.4225, 0.2209, 0.8739, 0.2167, 0.8698, 0.1476, 0.8146, 0.1416, 0.8087, 0.04314, 0.9092, 0.0492, 0.9151, 0.1476, 0.8146, 0.1539, 0.8208, 0.05551, 0.9213, 0.0492, 0.9151, 0.1604, 0.8272, 0.1539, 0.8208, 0.05551, 0.9213, 0.062, 0.9277, 0.1539, 0.8208, 0.1604, 0.8272, 0.062, 0.9277, 0.05551, 0.9213, 0.4271, 0.4707, 0.4342, 0.4673, 0.432, 0.4621, 0.4244, 0.4658, 0.1604, 0.8272, 0.167, 0.8337, 0.06863, 0.9342, 0.062, 0.9277, 0.1539, 0.8208, 0.1476, 0.8146, 0.0492, 0.9151, 0.05551, 0.9213, 0.167, 0.8337, 0.1737, 0.8402, 0.07532, 0.9407, 0.06863, 0.9342, 0.1416, 0.8087, 0.1358, 0.8031, 0.0374, 0.9036, 0.04314, 0.9092, 0.1737, 0.8402, 0.1804, 0.8468, 0.08201, 0.9473, 0.07532, 0.9407, 0.1358, 0.8031, 0.1304, 0.7978, 0.03202, 0.8983, 0.0374, 0.9036, 0.1804, 0.8468, 0.1871, 0.8533, 0.08864, 0.9538, 0.08201, 0.9473, 0.1304, 0.7978, 0.1255, 0.793, 0.02705, 0.8934, 0.03202, 0.8983, 0.1871, 0.8533, 0.1936, 0.8596, 0.09514, 0.9601, 0.08864, 0.9538, 0.1255, 0.793, 0.1304, 0.7978, 0.03202, 0.8983, 0.02705, 0.8934, 0.1936, 0.8596, 0.1999, 0.8658, 0.1014, 0.9663, 0.09514, 0.9601, 0.1304, 0.7978, 0.1358, 0.8031, 0.0374, 0.9036, 0.03202, 0.8983, 0.1999, 0.8658, 0.2059, 0.8717, 0.1075, 0.9722, 0.1014, 0.9663, 0.1358, 0.8031, 0.1416, 0.8087, 0.04314, 0.9092, 0.0374, 0.9036, 0.2059, 0.8717, 0.2117, 0.8774, 0.1132, 0.9779, 0.1075, 0.9722, 0.1416, 0.8087, 0.1476, 0.8146, 0.0492, 0.9151, 0.04314, 0.9092, 0.1804, 0.8468, 0.1737, 0.8402, 0.07532, 0.9407, 0.08201, 0.9473, 0.2117, 0.8774, 0.217, 0.8826, 0.1186, 0.9831, 0.1132, 0.9779, 0.1476, 0.8146, 0.1539, 0.8208, 0.05551, 0.9213, 0.0492, 0.9151, 0.1604, 0.8272, 0.1539, 0.8208, 0.05551, 0.9213, 0.062, 0.9277, 0.217, 0.8826, 0.222, 0.8875, 0.1236, 0.988, 0.1186, 0.9831, 0.1539, 0.8208, 0.1604, 0.8272, 0.062, 0.9277, 0.05551, 0.9213, 0.1539, 0.8208, 0.1476, 0.8146, 0.0492, 0.9151, 0.05551, 0.9213, 0.222, 0.8875, 0.217, 0.8826, 0.1186, 0.9831, 0.1236, 0.988, 0.1604, 0.8272, 0.167, 0.8337, 0.06863, 0.9342, 0.062, 0.9277, 0.1476, 0.8146, 0.1416, 0.8087, 0.04314, 0.9092, 0.0492, 0.9151, 0.217, 0.8826, 0.2117, 0.8774, 0.1132, 0.9779, 0.1186, 0.9831, 0.167, 0.8337, 0.1737, 0.8402, 0.07532, 0.9407, 0.06863, 0.9342, 0.1416, 0.8087, 0.1358, 0.8031, 0.0374, 0.9036, 0.04314, 0.9092, 0.2117, 0.8774, 0.2059, 0.8717, 0.1075, 0.9722, 0.1132, 0.9779, 0.1737, 0.8402, 0.1804, 0.8468, 0.08201, 0.9473, 0.07532, 0.9407, 0.1358, 0.8031, 0.1304, 0.7978, 0.03202, 0.8983, 0.0374, 0.9036, 0.2059, 0.8717, 0.1999, 0.8658, 0.1014, 0.9663, 0.1075, 0.9722, 0.1804, 0.8468, 0.1871, 0.8533, 0.08864, 0.9538, 0.08201, 0.9473, 0.1304, 0.7978, 0.1255, 0.793, 0.02705, 0.8934, 0.03202, 0.8983, 0.1999, 0.8658, 0.1936, 0.8596, 0.09514, 0.9601, 0.1014, 0.9663, 0.1871, 0.8533, 0.1936, 0.8596, 0.09514, 0.9601, 0.08864, 0.9538, 0.222, 0.8875, 0.217, 0.8826, 0.1186, 0.9831, 0.1236, 0.988, 0.1936, 0.8596, 0.1871, 0.8533, 0.08864, 0.9538, 0.09514, 0.9601, 0.1936, 0.8596, 0.1999, 0.8658, 0.1014, 0.9663, 0.09514, 0.9601, 0.217, 0.8826, 0.2117, 0.8774, 0.1132, 0.9779, 0.1186, 0.9831, 0.1871, 0.8533, 0.1804, 0.8468, 0.08201, 0.9473, 0.08864, 0.9538, 0.1999, 0.8658, 0.2059, 0.8717, 0.1075, 0.9722, 0.1014, 0.9663, 0.2117, 0.8774, 0.2059, 0.8717, 0.1075, 0.9722, 0.1132, 0.9779, 0.4054, 0.6037, 0.3996, 0.5974, 0.3945, 0.5907, 0.39, 0.5834, 0.3863, 0.5758, 0.3834, 0.5678, 0.3812, 0.5596, 0.3799, 0.5512, 0.3794, 0.5427, 0.3797, 0.5342, 0.3809, 0.5258, 0.3828, 0.5175, 0.3856, 0.5095, 0.3892, 0.5017, 0.3935, 0.4944, 0.3985, 0.4875, 0.4041, 0.4812, 0.4103, 0.4754, 0.4171, 0.4702, 0.4244, 0.4658, 0.432, 0.4621, 0.44, 0.4591, 0.4482, 0.457, 0.4566, 0.4557, 0.4651, 0.4551, 0.4736, 0.4555, 0.482, 0.4566, 0.4903, 0.4586, 0.4983, 0.4614, 0.506, 0.4649, 0.5134, 0.4692, 0.5203, 0.4742, 0.5266, 0.4799, 0.5324, 0.4861, 0.5375, 0.4929, 0.542, 0.5001, 0.5457, 0.5078, 0.5486, 0.5158, 0.5508, 0.524, 0.5521, 0.5324, 0.5526, 0.5409, 0.5523, 0.5494, 0.5511, 0.5578, 0.5492, 0.5661, 0.5464, 0.5741, 0.5428, 0.5818, 0.5385, 0.5891, 0.5335, 0.596, 0.5279, 0.6024, 0.5217, 0.6082, 0.5149, 0.6133, 0.5076, 0.6177, 0.5, 0.6215, 0.492, 0.6244, 0.4838, 0.6266, 0.4754, 0.6279, 0.4669, 0.6284, 0.4584, 0.6281, 0.45, 0.6269, 0.4417, 0.6249, 0.4337, 0.6222, 0.426, 0.6186, 0.4186, 0.6143, 0.4117, 0.6093, 0.2059, 0.8717, 0.2117, 0.8774, 0.1132, 0.9779, 0.1075, 0.9722, 0.2059, 0.8717, 0.1999, 0.8658, 0.1014, 0.9663, 0.1075, 0.9722, 0.4093, 0.5996, 0.4039, 0.5938, 0.3996, 0.5974, 0.4054, 0.6037, 0.2117, 0.8774, 0.217, 0.8826, 0.1186, 0.9831, 0.1132, 0.9779, 0.1999, 0.8658, 0.1936, 0.8596, 0.09514, 0.9601, 0.1014, 0.9663, 0.217, 0.8826, 0.222, 0.8875, 0.1236, 0.988, 0.1186, 0.9831, 0.1936, 0.8596, 0.1871, 0.8533, 0.08864, 0.9538, 0.09514, 0.9601, 0.1255, 0.793, 0.1304, 0.7978, 0.03202, 0.8983, 0.02705, 0.8934, 0.1871, 0.8533, 0.1804, 0.8468, 0.08201, 0.9473, 0.08864, 0.9538, 0.1304, 0.7978, 0.1358, 0.8031, 0.0374, 0.9036, 0.03202, 0.8983, 0.1804, 0.8468, 0.1737, 0.8402, 0.07532, 0.9407, 0.08201, 0.9473, 0.1358, 0.8031, 0.1416, 0.8087, 0.04314, 0.9092, 0.0374, 0.9036, 0.1737, 0.8402, 0.167, 0.8337, 0.06863, 0.9342, 0.07532, 0.9407, 0.1416, 0.8087, 0.1476, 0.8146, 0.0492, 0.9151, 0.04314, 0.9092, 0.5338, 0.5861, 0.5291, 0.5925, 0.5335, 0.596, 0.5385, 0.5891, 0.4342, 0.4673, 0.4417, 0.4645, 0.44, 0.4591, 0.432, 0.4621, 0.5291, 0.5925, 0.5239, 0.5984, 0.5279, 0.6024, 0.5335, 0.596, 0.4417, 0.4645, 0.4494, 0.4625, 0.4482, 0.457, 0.44, 0.4591, 0.5239, 0.5984, 0.518, 0.6038, 0.5217, 0.6082, 0.5279, 0.6024, 0.4494, 0.4625, 0.4572, 0.4613, 0.4566, 0.4557, 0.4482, 0.457, 0.518, 0.6038, 0.5117, 0.6086, 0.5149, 0.6133, 0.5217, 0.6082, 0.4572, 0.4613, 0.4652, 0.4608, 0.4651, 0.4551, 0.4566, 0.4557, 0.5117, 0.6086, 0.5049, 0.6128, 0.5076, 0.6177, 0.5149, 0.6133, 0.4652, 0.4608, 0.4731, 0.4611, 0.4736, 0.4555, 0.4651, 0.4551, 0.5049, 0.6128, 0.4978, 0.6163, 0.5, 0.6215, 0.5076, 0.6177, 0.4731, 0.4611, 0.481, 0.4622, 0.482, 0.4566, 0.4736, 0.4555, 0.4978, 0.6163, 0.4903, 0.619, 0.492, 0.6244, 0.5, 0.6215, 0.481, 0.4622, 0.4887, 0.464, 0.4903, 0.4586, 0.482, 0.4566, 0.4153, 0.6049, 0.4093, 0.5996, 0.4054, 0.6037, 0.4117, 0.6093, 0.4903, 0.619, 0.4826, 0.621, 0.4838, 0.6266, 0.492, 0.6244, 0.4887, 0.464, 0.4962, 0.4666, 0.4983, 0.4614, 0.4903, 0.4586, 0.4039, 0.5938, 0.3991, 0.5875, 0.3945, 0.5907, 0.3996, 0.5974, 0.4826, 0.621, 0.4748, 0.6223, 0.4754, 0.6279, 0.4838, 0.6266, 0.4962, 0.4666, 0.5034, 0.47, 0.506, 0.4649, 0.4983, 0.4614, 0.3991, 0.5875, 0.395, 0.5807, 0.39, 0.5834, 0.3945, 0.5907, 0.4748, 0.6223, 0.4669, 0.6228, 0.4669, 0.6284, 0.4754, 0.6279, 0.5034, 0.47, 0.5103, 0.474, 0.5134, 0.4692, 0.506, 0.4649, 0.395, 0.5807, 0.3915, 0.5735, 0.3863, 0.5758, 0.39, 0.5834, 0.4669, 0.6228, 0.4589, 0.6225, 0.4584, 0.6281, 0.4669, 0.6284, 0.5103, 0.474, 0.5167, 0.4786, 0.5203, 0.4742, 0.5134, 0.4692, 0.3915, 0.5735, 0.3888, 0.5661, 0.3834, 0.5678, 0.3863, 0.5758, 0.4589, 0.6225, 0.451, 0.6214, 0.45, 0.6269, 0.4584, 0.6281, 0.5167, 0.4786, 0.5227, 0.4839, 0.5266, 0.4799, 0.5203, 0.4742, 0.3888, 0.5661, 0.3867, 0.5584, 0.3812, 0.5596, 0.3834, 0.5678, 0.451, 0.6214, 0.4433, 0.6195, 0.4417, 0.6249, 0.45, 0.6269, 0.5227, 0.4839, 0.5281, 0.4897, 0.5324, 0.4861, 0.5266, 0.4799, 0.3867, 0.5584, 0.3855, 0.5506, 0.3799, 0.5512, 0.3812, 0.5596, 0.4433, 0.6195, 0.4358, 0.6169, 0.4337, 0.6222, 0.4417, 0.6249, 0.5281, 0.4897, 0.5329, 0.4961, 0.5375, 0.4929, 0.5324, 0.4861, 0.3855, 0.5506, 0.385, 0.5426, 0.3794, 0.5427, 0.3799, 0.5512, 0.4358, 0.6169, 0.4286, 0.6136, 0.426, 0.6186, 0.4337, 0.6222, 0.5329, 0.4961, 0.537, 0.5028, 0.542, 0.5001, 0.5375, 0.4929, 0.385, 0.5426, 0.3853, 0.5347, 0.3797, 0.5342, 0.3794, 0.5427, 0.4286, 0.6136, 0.4217, 0.6096, 0.4186, 0.6143, 0.426, 0.6186, 0.537, 0.5028, 0.5405, 0.51, 0.5457, 0.5078, 0.542, 0.5001, 0.3853, 0.5347, 0.3864, 0.5268, 0.3809, 0.5258, 0.3797, 0.5342, 0.4217, 0.6096, 0.4153, 0.6049, 0.4117, 0.6093, 0.4186, 0.6143, 0.5405, 0.51, 0.5433, 0.5175, 0.5486, 0.5158, 0.5457, 0.5078, 0.3864, 0.5268, 0.3883, 0.5191, 0.3828, 0.5175, 0.3809, 0.5258, 0.167, 0.8337, 0.1604, 0.8272, 0.062, 0.9277, 0.06863, 0.9342, 0.5433, 0.5175, 0.5453, 0.5251, 0.5508, 0.524, 0.5486, 0.5158, 0.3883, 0.5191, 0.3909, 0.5116, 0.3856, 0.5095, 0.3828, 0.5175, 0.5453, 0.5251, 0.5465, 0.533, 0.5521, 0.5324, 0.5508, 0.524, 0.3909, 0.5116, 0.3942, 0.5043, 0.3892, 0.5017, 0.3856, 0.5095, 0.5465, 0.533, 0.547, 0.5409, 0.5526, 0.5409, 0.5521, 0.5324, 0.3942, 0.5043, 0.3982, 0.4975, 0.3935, 0.4944, 0.3892, 0.5017, 0.547, 0.5409, 0.5467, 0.5489, 0.5523, 0.5494, 0.5526, 0.5409, 0.3982, 0.4975, 0.4029, 0.4911, 0.3985, 0.4875, 0.3935, 0.4944, 0.5467, 0.5489, 0.5456, 0.5567, 0.5511, 0.5578, 0.5523, 0.5494, 0.4029, 0.4911, 0.4081, 0.4851, 0.4041, 0.4812, 0.3985, 0.4875, 0.5456, 0.5567, 0.5437, 0.5645, 0.5492, 0.5661, 0.5511, 0.5578, 0.4081, 0.4851, 0.414, 0.4797, 0.4103, 0.4754, 0.4041, 0.4812, 0.5437, 0.5645, 0.5411, 0.572, 0.5464, 0.5741, 0.5492, 0.5661, 0.414, 0.4797, 0.4203, 0.4749, 0.4171, 0.4702, 0.4103, 0.4754, 0.5411, 0.572, 0.5378, 0.5792, 0.5428, 0.5818, 0.5464, 0.5741, 0.4203, 0.4749, 0.4271, 0.4707, 0.4244, 0.4658, 0.4171, 0.4702, 0.5378, 0.5792, 0.5338, 0.5861, 0.5385, 0.5891, 0.5428, 0.5818, 0.499, 0.8228, 0.509, 0.801, 0.509, 0.801, 0.499, 0.8228, 0.1656, 0.4963, 0.1452, 0.5088, 0.1452, 0.5088, 0.1656, 0.4963, 0.4869, 0.8434, 0.499, 0.8228, 0.499, 0.8228, 0.4869, 0.8434, 0.1871, 0.4858, 0.1656, 0.4963, 0.1656, 0.4963, 0.1871, 0.4858, 0.4729, 0.8628, 0.4869, 0.8434, 0.4869, 0.8434, 0.4729, 0.8628, 0.2096, 0.4775, 0.1871, 0.4858, 0.1871, 0.4858, 0.2096, 0.4775, 0.457, 0.8807, 0.4729, 0.8628, 0.4729, 0.8628, 0.457, 0.8807, 0.2327, 0.4715, 0.2096, 0.4775, 0.2096, 0.4775, 0.2327, 0.4715, 0.4394, 0.8969, 0.457, 0.8807, 0.457, 0.8807, 0.4394, 0.8969, 0.2564, 0.4677, 0.2327, 0.4715, 0.2327, 0.4715, 0.2564, 0.4677, 0.4204, 0.9114, 0.4394, 0.8969, 0.4394, 0.8969, 0.4204, 0.9114, 0.2802, 0.4663, 0.2564, 0.4677, 0.2564, 0.4677, 0.2802, 0.4663, 0.4, 0.9239, 0.4204, 0.9114, 0.4204, 0.9114, 0.4, 0.9239, 0.3041, 0.4672, 0.2802, 0.4663, 0.2802, 0.4663, 0.3041, 0.4672, 0.3784, 0.9343, 0.4, 0.9239, 0.4, 0.9239, 0.3784, 0.9343, 0.3278, 0.4705, 0.3041, 0.4672, 0.3041, 0.4672, 0.3278, 0.4705, 0.356, 0.9426, 0.3784, 0.9343, 0.3784, 0.9343, 0.356, 0.9426, 0.3511, 0.476, 0.3278, 0.4705, 0.3278, 0.4705, 0.3511, 0.476, 0.09594, 0.8667, 0.1122, 0.8843, 0.1122, 0.8843, 0.09594, 0.8667, 0.3329, 0.9487, 0.356, 0.9426, 0.356, 0.9426, 0.3329, 0.9487, 0.3737, 0.4839, 0.3511, 0.476, 0.3511, 0.476, 0.3737, 0.4839, 0.08149, 0.8476, 0.09594, 0.8667, 0.09594, 0.8667, 0.08149, 0.8476, 0.3092, 0.9525, 0.3329, 0.9487, 0.3329, 0.9487, 0.3092, 0.9525, 0.3955, 0.4939, 0.3737, 0.4839, 0.3737, 0.4839, 0.3955, 0.4939, 0.06897, 0.8273, 0.08149, 0.8476, 0.08149, 0.8476, 0.06897, 0.8273, 0.2853, 0.9539, 0.3092, 0.9525, 0.3092, 0.9525, 0.2853, 0.9539, 0.4161, 0.5059, 0.3955, 0.4939, 0.3955, 0.4939, 0.4161, 0.5059, 0.05852, 0.8057, 0.06897, 0.8273, 0.06897, 0.8273, 0.05852, 0.8057, 0.2614, 0.953, 0.2853, 0.9539, 0.2853, 0.9539, 0.2614, 0.953, 0.4355, 0.52, 0.4161, 0.5059, 0.4161, 0.5059, 0.4355, 0.52, 0.05022, 0.7833, 0.05852, 0.8057, 0.05852, 0.8057, 0.05022, 0.7833, 0.2377, 0.9497, 0.2614, 0.953, 0.2614, 0.953, 0.2377, 0.9497, 0.4534, 0.5359, 0.4355, 0.52, 0.4355, 0.52, 0.4534, 0.5359, 0.04416, 0.7601, 0.05022, 0.7833, 0.05022, 0.7833, 0.04416, 0.7601, 0.2145, 0.9441, 0.2377, 0.9497, 0.2377, 0.9497, 0.2145, 0.9441, 0.4696, 0.5534, 0.4534, 0.5359, 0.4534, 0.5359, 0.4696, 0.5534, 0.0404, 0.7365, 0.04416, 0.7601, 0.04416, 0.7601, 0.0404, 0.7365, 0.1918, 0.9363, 0.2145, 0.9441, 0.2145, 0.9441, 0.1918, 0.9363, 0.4841, 0.5725, 0.4696, 0.5534, 0.4696, 0.5534, 0.4841, 0.5725, 0.03898, 0.7126, 0.0404, 0.7365, 0.0404, 0.7365, 0.03898, 0.7126, 0.1701, 0.9263, 0.1918, 0.9363, 0.1918, 0.9363, 0.1701, 0.9263, 0.4966, 0.5929, 0.4841, 0.5725, 0.4841, 0.5725, 0.4966, 0.5929, 0.0399, 0.6887, 0.03898, 0.7126, 0.03898, 0.7126, 0.0399, 0.6887, 0.1495, 0.9142, 0.1701, 0.9263, 0.1701, 0.9263, 0.1495, 0.9142, 0.5071, 0.6144, 0.4966, 0.5929, 0.4966, 0.5929, 0.5071, 0.6144, 0.04317, 0.665, 0.0399, 0.6887, 0.0399, 0.6887, 0.04317, 0.665, 0.1301, 0.9002, 0.1495, 0.9142, 0.1495, 0.9142, 0.1301, 0.9002, 0.5154, 0.6369, 0.5071, 0.6144, 0.5071, 0.6144, 0.5154, 0.6369, 0.04874, 0.6417, 0.04317, 0.665, 0.04317, 0.665, 0.04874, 0.6417, 0.1122, 0.8843, 0.1301, 0.9002, 0.1301, 0.9002, 0.1122, 0.8843, 0.5214, 0.66, 0.5154, 0.6369, 0.5154, 0.6369, 0.5214, 0.66, 0.05656, 0.6191, 0.04874, 0.6417, 0.04874, 0.6417, 0.05656, 0.6191, 0.5252, 0.6836, 0.5214, 0.66, 0.5214, 0.66, 0.5252, 0.6836, 0.06657, 0.5974, 0.05656, 0.6191, 0.05656, 0.6191, 0.06657, 0.5974, 0.5266, 0.7075, 0.5252, 0.6836, 0.5252, 0.6836, 0.5266, 0.7075, 0.07865, 0.5767, 0.06657, 0.5974, 0.06657, 0.5974, 0.07865, 0.5767, 0.5257, 0.7314, 0.5266, 0.7075, 0.5266, 0.7075, 0.5257, 0.7314, 0.0927, 0.5574, 0.07865, 0.5767, 0.07865, 0.5767, 0.0927, 0.5574, 0.5224, 0.7551, 0.5257, 0.7314, 0.5257, 0.7314, 0.5224, 0.7551, 0.1086, 0.5395, 0.0927, 0.5574, 0.0927, 0.5574, 0.1086, 0.5395, 0.5168, 0.7784, 0.5224, 0.7551, 0.5224, 0.7551, 0.5168, 0.7784, 0.1261, 0.5232, 0.1086, 0.5395, 0.1086, 0.5395, 0.1261, 0.5232, 0.509, 0.801, 0.5168, 0.7784, 0.5168, 0.7784, 0.509, 0.801, 0.1452, 0.5088, 0.1261, 0.5232, 0.1261, 0.5232, 0.1452, 0.5088, 0.4394, 0.8969, 0.457, 0.8807, 0.2832, 0.7104, 0.2831, 0.7105, 0.2564, 0.4677, 0.2327, 0.4715, 0.2827, 0.7096, 0.2827, 0.7096, 0.4204, 0.9114, 0.4394, 0.8969, 0.2831, 0.7105, 0.2831, 0.7105, 0.2802, 0.4663, 0.2564, 0.4677, 0.2827, 0.7096, 0.2828, 0.7096, 0.4, 0.9239, 0.4204, 0.9114, 0.2831, 0.7105, 0.283, 0.7105, 0.3041, 0.4672, 0.2802, 0.4663, 0.2828, 0.7096, 0.2828, 0.7096, 0.3784, 0.9343, 0.4, 0.9239, 0.283, 0.7105, 0.283, 0.7106, 0.3278, 0.4705, 0.3041, 0.4672, 0.2828, 0.7096, 0.2829, 0.7096, 0.356, 0.9426, 0.3784, 0.9343, 0.283, 0.7106, 0.2829, 0.7106, 0.3511, 0.476, 0.3278, 0.4705, 0.2829, 0.7096, 0.2829, 0.7096, 0.09594, 0.8667, 0.1122, 0.8843, 0.2824, 0.7104, 0.2824, 0.7104, 0.3329, 0.9487, 0.356, 0.9426, 0.2829, 0.7106, 0.2829, 0.7106, 0.3737, 0.4839, 0.3511, 0.476, 0.2829, 0.7096, 0.283, 0.7096, 0.08149, 0.8476, 0.09594, 0.8667, 0.2824, 0.7104, 0.2824, 0.7104, 0.3092, 0.9525, 0.3329, 0.9487, 0.2829, 0.7106, 0.2828, 0.7106, 0.3955, 0.4939, 0.3737, 0.4839, 0.283, 0.7096, 0.283, 0.7096, 0.06897, 0.8273, 0.08149, 0.8476, 0.2824, 0.7104, 0.2823, 0.7103, 0.2853, 0.9539, 0.3092, 0.9525, 0.2828, 0.7106, 0.2828, 0.7106, 0.4161, 0.5059, 0.3955, 0.4939, 0.283, 0.7096, 0.2831, 0.7096, 0.05852, 0.8057, 0.06897, 0.8273, 0.2823, 0.7103, 0.2823, 0.7103, 0.2614, 0.953, 0.2853, 0.9539, 0.2828, 0.7106, 0.2827, 0.7106, 0.4355, 0.52, 0.4161, 0.5059, 0.2831, 0.7096, 0.2831, 0.7097, 0.05022, 0.7833, 0.05852, 0.8057, 0.2823, 0.7103, 0.2823, 0.7102, 0.2377, 0.9497, 0.2614, 0.953, 0.2827, 0.7106, 0.2827, 0.7106, 0.4534, 0.5359, 0.4355, 0.52, 0.2831, 0.7097, 0.2832, 0.7097, 0.04416, 0.7601, 0.05022, 0.7833, 0.2823, 0.7102, 0.2823, 0.7102, 0.2145, 0.9441, 0.2377, 0.9497, 0.2827, 0.7106, 0.2826, 0.7106, 0.4696, 0.5534, 0.4534, 0.5359, 0.2832, 0.7097, 0.2832, 0.7097, 0.0404, 0.7365, 0.04416, 0.7601, 0.2823, 0.7102, 0.2823, 0.7101, 0.1918, 0.9363, 0.2145, 0.9441, 0.2826, 0.7106, 0.2826, 0.7106, 0.4841, 0.5725, 0.4696, 0.5534, 0.2832, 0.7097, 0.2832, 0.7098, 0.03898, 0.7126, 0.0404, 0.7365, 0.2823, 0.7101, 0.2823, 0.7101, 0.1701, 0.9263, 0.1918, 0.9363, 0.2826, 0.7106, 0.2825, 0.7105, 0.4966, 0.5929, 0.4841, 0.5725, 0.2832, 0.7098, 0.2832, 0.7098, 0.0399, 0.6887, 0.03898, 0.7126, 0.2823, 0.7101, 0.2823, 0.71, 0.1495, 0.9142, 0.1701, 0.9263, 0.2825, 0.7105, 0.2825, 0.7105, 0.5071, 0.6144, 0.4966, 0.5929, 0.2832, 0.7098, 0.2833, 0.7099, 0.04317, 0.665, 0.0399, 0.6887, 0.2823, 0.71, 0.2823, 0.71, 0.1301, 0.9002, 0.1495, 0.9142, 0.2825, 0.7105, 0.2825, 0.7105, 0.5154, 0.6369, 0.5071, 0.6144, 0.2833, 0.7099, 0.2833, 0.7099, 0.04874, 0.6417, 0.04317, 0.665, 0.2823, 0.71, 0.2823, 0.7099, 0.1122, 0.8843, 0.1301, 0.9002, 0.2825, 0.7105, 0.2824, 0.7104, 0.5214, 0.66, 0.5154, 0.6369, 0.2833, 0.7099, 0.2833, 0.71, 0.05656, 0.6191, 0.04874, 0.6417, 0.2823, 0.7099, 0.2823, 0.7099, 0.5252, 0.6836, 0.5214, 0.66, 0.2833, 0.71, 0.2833, 0.71, 0.06657, 0.5974, 0.05656, 0.6191, 0.2823, 0.7099, 0.2823, 0.7098, 0.5266, 0.7075, 0.5252, 0.6836, 0.2833, 0.71, 0.2833, 0.7101, 0.07865, 0.5767, 0.06657, 0.5974, 0.2823, 0.7098, 0.2824, 0.7098, 0.5257, 0.7314, 0.5266, 0.7075, 0.2833, 0.7101, 0.2833, 0.7101, 0.0927, 0.5574, 0.07865, 0.5767, 0.2824, 0.7098, 0.2824, 0.7098, 0.5224, 0.7551, 0.5257, 0.7314, 0.2833, 0.7101, 0.2833, 0.7102, 0.1086, 0.5395, 0.0927, 0.5574, 0.2824, 0.7098, 0.2824, 0.7097, 0.5168, 0.7784, 0.5224, 0.7551, 0.2833, 0.7102, 0.2833, 0.7102, 0.1261, 0.5232, 0.1086, 0.5395, 0.2824, 0.7097, 0.2825, 0.7097, 0.509, 0.801, 0.5168, 0.7784, 0.2833, 0.7102, 0.2833, 0.7103, 0.1452, 0.5088, 0.1261, 0.5232, 0.2825, 0.7097, 0.2825, 0.7096, 0.499, 0.8228, 0.509, 0.801, 0.2833, 0.7103, 0.2832, 0.7103, 0.1656, 0.4963, 0.1452, 0.5088, 0.2825, 0.7096, 0.2825, 0.7096, 0.4869, 0.8434, 0.499, 0.8228, 0.2832, 0.7103, 0.2832, 0.7104, 0.1871, 0.4858, 0.1656, 0.4963, 0.2825, 0.7096, 0.2826, 0.7096, 0.4729, 0.8628, 0.4869, 0.8434, 0.2832, 0.7104, 0.2832, 0.7104, 0.2096, 0.4775, 0.1871, 0.4858, 0.2826, 0.7096, 0.2826, 0.7096, 0.457, 0.8807, 0.4729, 0.8628, 0.2832, 0.7104, 0.2832, 0.7104, 0.2327, 0.4715, 0.2096, 0.4775, 0.2826, 0.7096, 0.2827, 0.7096, 0.3928, 0.6032, 0.3992, 0.61, 0.4054, 0.6037, 0.3996, 0.5974, 0.3871, 0.5957, 0.3928, 0.6032, 0.3996, 0.5974, 0.3945, 0.5907, 0.3822, 0.5877, 0.3871, 0.5957, 0.3945, 0.5907, 0.39, 0.5834, 0.3781, 0.5793, 0.3822, 0.5877, 0.39, 0.5834, 0.3863, 0.5758, 0.3749, 0.5705, 0.3781, 0.5793, 0.3863, 0.5758, 0.3834, 0.5678, 0.3725, 0.5614, 0.3749, 0.5705, 0.3834, 0.5678, 0.3812, 0.5596, 0.371, 0.5521, 0.3725, 0.5614, 0.3812, 0.5596, 0.3799, 0.5512, 0.3705, 0.5428, 0.371, 0.5521, 0.3799, 0.5512, 0.3794, 0.5427, 0.3708, 0.5334, 0.3705, 0.5428, 0.3794, 0.5427, 0.3797, 0.5342, 0.3721, 0.5241, 0.3708, 0.5334, 0.3797, 0.5342, 0.3809, 0.5258, 0.3743, 0.515, 0.3721, 0.5241, 0.3809, 0.5258, 0.3828, 0.5175, 0.3774, 0.5061, 0.3743, 0.515, 0.3828, 0.5175, 0.3856, 0.5095, 0.3813, 0.4976, 0.3774, 0.5061, 0.3856, 0.5095, 0.3892, 0.5017, 0.386, 0.4895, 0.3813, 0.4976, 0.3892, 0.5017, 0.3935, 0.4944, 0.3915, 0.4819, 0.386, 0.4895, 0.3935, 0.4944, 0.3985, 0.4875, 0.3977, 0.4749, 0.3915, 0.4819, 0.3985, 0.4875, 0.4041, 0.4812, 0.4046, 0.4686, 0.3977, 0.4749, 0.4041, 0.4812, 0.4103, 0.4754, 0.4121, 0.4629, 0.4046, 0.4686, 0.4103, 0.4754, 0.4171, 0.4702, 0.4201, 0.458, 0.4121, 0.4629, 0.4171, 0.4702, 0.4244, 0.4658, 0.4285, 0.4539, 0.4201, 0.458, 0.4244, 0.4658, 0.432, 0.4621, 0.4373, 0.4506, 0.4285, 0.4539, 0.432, 0.4621, 0.44, 0.4591, 0.4464, 0.4483, 0.4373, 0.4506, 0.44, 0.4591, 0.4482, 0.457, 0.4556, 0.4468, 0.4464, 0.4483, 0.4482, 0.457, 0.4566, 0.4557, 0.465, 0.4462, 0.4556, 0.4468, 0.4566, 0.4557, 0.4651, 0.4551, 0.4744, 0.4466, 0.465, 0.4462, 0.4651, 0.4551, 0.4736, 0.4555, 0.4837, 0.4479, 0.4744, 0.4466, 0.4736, 0.4555, 0.482, 0.4566, 0.4928, 0.4501, 0.4837, 0.4479, 0.482, 0.4566, 0.4903, 0.4586, 0.5016, 0.4531, 0.4928, 0.4501, 0.4903, 0.4586, 0.4983, 0.4614, 0.5102, 0.457, 0.5016, 0.4531, 0.4983, 0.4614, 0.506, 0.4649, 0.5183, 0.4618, 0.5102, 0.457, 0.506, 0.4649, 0.5134, 0.4692, 0.5258, 0.4673, 0.5183, 0.4618, 0.5134, 0.4692, 0.5203, 0.4742, 0.5329, 0.4735, 0.5258, 0.4673, 0.5203, 0.4742, 0.5266, 0.4799, 0.5392, 0.4804, 0.5329, 0.4735, 0.5266, 0.4799, 0.5324, 0.4861, 0.5449, 0.4879, 0.5392, 0.4804, 0.5324, 0.4861, 0.5375, 0.4929, 0.5498, 0.4959, 0.5449, 0.4879, 0.5375, 0.4929, 0.542, 0.5001, 0.5539, 0.5043, 0.5498, 0.4959, 0.542, 0.5001, 0.5457, 0.5078, 0.5571, 0.5131, 0.5539, 0.5043, 0.5457, 0.5078, 0.5486, 0.5158, 0.5595, 0.5222, 0.5571, 0.5131, 0.5486, 0.5158, 0.5508, 0.524, 0.561, 0.5314, 0.5595, 0.5222, 0.5508, 0.524, 0.5521, 0.5324, 0.5615, 0.5408, 0.561, 0.5314, 0.5521, 0.5324, 0.5526, 0.5409, 0.5612, 0.5501, 0.5615, 0.5408, 0.5526, 0.5409, 0.5523, 0.5494, 0.5599, 0.5594, 0.5612, 0.5501, 0.5523, 0.5494, 0.5511, 0.5578, 0.5577, 0.5686, 0.5599, 0.5594, 0.5511, 0.5578, 0.5492, 0.5661, 0.5547, 0.5774, 0.5577, 0.5686, 0.5492, 0.5661, 0.5464, 0.5741, 0.5507, 0.5859, 0.5547, 0.5774, 0.5464, 0.5741, 0.5428, 0.5818, 0.546, 0.594, 0.5507, 0.5859, 0.5428, 0.5818, 0.5385, 0.5891, 0.5405, 0.6016, 0.546, 0.594, 0.5385, 0.5891, 0.5335, 0.596, 0.5343, 0.6086, 0.5405, 0.6016, 0.5335, 0.596, 0.5279, 0.6024, 0.5274, 0.615, 0.5343, 0.6086, 0.5279, 0.6024, 0.5217, 0.6082, 0.5199, 0.6207, 0.5274, 0.615, 0.5217, 0.6082, 0.5149, 0.6133, 0.5119, 0.6256, 0.5199, 0.6207, 0.5149, 0.6133, 0.5076, 0.6177, 0.5035, 0.6297, 0.5119, 0.6256, 0.5076, 0.6177, 0.5, 0.6215, 0.4947, 0.6329, 0.5035, 0.6297, 0.5, 0.6215, 0.492, 0.6244, 0.4856, 0.6353, 0.4947, 0.6329, 0.492, 0.6244, 0.4838, 0.6266, 0.4764, 0.6368, 0.4856, 0.6353, 0.4838, 0.6266, 0.4754, 0.6279, 0.467, 0.6373, 0.4764, 0.6368, 0.4754, 0.6279, 0.4669, 0.6284, 0.4576, 0.637, 0.467, 0.6373, 0.4669, 0.6284, 0.4584, 0.6281, 0.4483, 0.6357, 0.4576, 0.637, 0.4584, 0.6281, 0.45, 0.6269, 0.4392, 0.6335, 0.4483, 0.6357, 0.45, 0.6269, 0.4417, 0.6249, 0.4304, 0.6304, 0.4392, 0.6335, 0.4417, 0.6249, 0.4337, 0.6222, 0.4218, 0.6265, 0.4304, 0.6304, 0.4337, 0.6222, 0.426, 0.6186, 0.4138, 0.6218, 0.4218, 0.6265, 0.426, 0.6186, 0.4186, 0.6143, 0.4062, 0.6163, 0.4138, 0.6218, 0.4186, 0.6143, 0.4117, 0.6093, 0.3992, 0.61, 0.4062, 0.6163, 0.4117, 0.6093, 0.4054, 0.6037, 0.3996, 0.5974, 0.4054, 0.6037, 0.3992, 0.61, 0.3928, 0.6032, 0.3945, 0.5907, 0.3996, 0.5974, 0.3928, 0.6032, 0.3871, 0.5957, 0.39, 0.5834, 0.3945, 0.5907, 0.3871, 0.5957, 0.3822, 0.5877, 0.3863, 0.5758, 0.39, 0.5834, 0.3822, 0.5877, 0.3781, 0.5793, 0.3834, 0.5678, 0.3863, 0.5758, 0.3781, 0.5793, 0.3749, 0.5705, 0.3812, 0.5596, 0.3834, 0.5678, 0.3749, 0.5705, 0.3725, 0.5614, 0.3799, 0.5512, 0.3812, 0.5596, 0.3725, 0.5614, 0.371, 0.5521, 0.3794, 0.5427, 0.3799, 0.5512, 0.371, 0.5521, 0.3705, 0.5428, 0.3797, 0.5342, 0.3794, 0.5427, 0.3705, 0.5428, 0.3708, 0.5334, 0.3809, 0.5258, 0.3797, 0.5342, 0.3708, 0.5334, 0.3721, 0.5241, 0.3828, 0.5175, 0.3809, 0.5258, 0.3721, 0.5241, 0.3743, 0.515, 0.3856, 0.5095, 0.3828, 0.5175, 0.3743, 0.515, 0.3774, 0.5061, 0.3892, 0.5017, 0.3856, 0.5095, 0.3774, 0.5061, 0.3813, 0.4976, 0.3935, 0.4944, 0.3892, 0.5017, 0.3813, 0.4976, 0.386, 0.4895, 0.3985, 0.4875, 0.3935, 0.4944, 0.386, 0.4895, 0.3915, 0.4819, 0.4041, 0.4812, 0.3985, 0.4875, 0.3915, 0.4819, 0.3977, 0.4749, 0.4103, 0.4754, 0.4041, 0.4812, 0.3977, 0.4749, 0.4046, 0.4686, 0.4171, 0.4702, 0.4103, 0.4754, 0.4046, 0.4686, 0.4121, 0.4629, 0.4244, 0.4658, 0.4171, 0.4702, 0.4121, 0.4629, 0.4201, 0.458, 0.432, 0.4621, 0.4244, 0.4658, 0.4201, 0.458, 0.4285, 0.4539, 0.44, 0.4591, 0.432, 0.4621, 0.4285, 0.4539, 0.4373, 0.4506, 0.4482, 0.457, 0.44, 0.4591, 0.4373, 0.4506, 0.4464, 0.4483, 0.4566, 0.4557, 0.4482, 0.457, 0.4464, 0.4483, 0.4556, 0.4468, 0.4651, 0.4551, 0.4566, 0.4557, 0.4556, 0.4468, 0.465, 0.4462, 0.4736, 0.4555, 0.4651, 0.4551, 0.465, 0.4462, 0.4744, 0.4466, 0.482, 0.4566, 0.4736, 0.4555, 0.4744, 0.4466, 0.4837, 0.4479, 0.4903, 0.4586, 0.482, 0.4566, 0.4837, 0.4479, 0.4928, 0.4501, 0.4983, 0.4614, 0.4903, 0.4586, 0.4928, 0.4501, 0.5016, 0.4531, 0.506, 0.4649, 0.4983, 0.4614, 0.5016, 0.4531, 0.5102, 0.457, 0.5134, 0.4692, 0.506, 0.4649, 0.5102, 0.457, 0.5183, 0.4618, 0.5203, 0.4742, 0.5134, 0.4692, 0.5183, 0.4618, 0.5258, 0.4673, 0.5266, 0.4799, 0.5203, 0.4742, 0.5258, 0.4673, 0.5329, 0.4735, 0.5324, 0.4861, 0.5266, 0.4799, 0.5329, 0.4735, 0.5392, 0.4804, 0.5375, 0.4929, 0.5324, 0.4861, 0.5392, 0.4804, 0.5449, 0.4879, 0.542, 0.5001, 0.5375, 0.4929, 0.5449, 0.4879, 0.5498, 0.4959, 0.5457, 0.5078, 0.542, 0.5001, 0.5498, 0.4959, 0.5539, 0.5043, 0.5486, 0.5158, 0.5457, 0.5078, 0.5539, 0.5043, 0.5571, 0.5131, 0.5508, 0.524, 0.5486, 0.5158, 0.5571, 0.5131, 0.5595, 0.5222, 0.5521, 0.5324, 0.5508, 0.524, 0.5595, 0.5222, 0.561, 0.5314, 0.5526, 0.5409, 0.5521, 0.5324, 0.561, 0.5314, 0.5615, 0.5408, 0.5523, 0.5494, 0.5526, 0.5409, 0.5615, 0.5408, 0.5612, 0.5501, 0.5511, 0.5578, 0.5523, 0.5494, 0.5612, 0.5501, 0.5599, 0.5594, 0.5492, 0.5661, 0.5511, 0.5578, 0.5599, 0.5594, 0.5577, 0.5686, 0.5464, 0.5741, 0.5492, 0.5661, 0.5577, 0.5686, 0.5547, 0.5774, 0.5428, 0.5818, 0.5464, 0.5741, 0.5547, 0.5774, 0.5507, 0.5859, 0.5385, 0.5891, 0.5428, 0.5818, 0.5507, 0.5859, 0.546, 0.594, 0.5335, 0.596, 0.5385, 0.5891, 0.546, 0.594, 0.5405, 0.6016, 0.5279, 0.6024, 0.5335, 0.596, 0.5405, 0.6016, 0.5343, 0.6086, 0.5217, 0.6082, 0.5279, 0.6024, 0.5343, 0.6086, 0.5274, 0.615, 0.5149, 0.6133, 0.5217, 0.6082, 0.5274, 0.615, 0.5199, 0.6207, 0.5076, 0.6177, 0.5149, 0.6133, 0.5199, 0.6207, 0.5119, 0.6256, 0.5, 0.6215, 0.5076, 0.6177, 0.5119, 0.6256, 0.5035, 0.6297, 0.492, 0.6244, 0.5, 0.6215, 0.5035, 0.6297, 0.4947, 0.6329, 0.4838, 0.6266, 0.492, 0.6244, 0.4947, 0.6329, 0.4856, 0.6353, 0.4754, 0.6279, 0.4838, 0.6266, 0.4856, 0.6353, 0.4764, 0.6368, 0.4669, 0.6284, 0.4754, 0.6279, 0.4764, 0.6368, 0.467, 0.6373, 0.4584, 0.6281, 0.4669, 0.6284, 0.467, 0.6373, 0.4576, 0.637, 0.45, 0.6269, 0.4584, 0.6281, 0.4576, 0.637, 0.4483, 0.6357, 0.4417, 0.6249, 0.45, 0.6269, 0.4483, 0.6357, 0.4392, 0.6335, 0.4337, 0.6222, 0.4417, 0.6249, 0.4392, 0.6335, 0.4304, 0.6304, 0.426, 0.6186, 0.4337, 0.6222, 0.4304, 0.6304, 0.4218, 0.6265, 0.4186, 0.6143, 0.426, 0.6186, 0.4218, 0.6265, 0.4138, 0.6218, 0.4117, 0.6093, 0.4186, 0.6143, 0.4138, 0.6218, 0.4062, 0.6163, 0.4054, 0.6037, 0.4117, 0.6093, 0.4062, 0.6163, 0.3992, 0.61, 0.1737, 0.8402, 0.167, 0.8337, 0.06863, 0.9342, 0.07532, 0.9407])
me_circle_001.materials.append(mat_plastic)
me_circle_001.use_remesh_fix_poles = True
me_circle_001.use_remesh_preserve_attributes = False
me_circle_001.use_mirror_vertex_groups = False
me_circle_001.update()

# ---- objects
ob_circle_001 = bpy.data.objects.new('Circle.001', me_circle_001)

# ---- transforms, parenting, visibility, modifiers, constraints
ob_circle_001.location = (0.0, 0.0, 0.0)
ob_circle_001.lineart.crease_threshold = 0.0

# ---- collection membership
col_collection.objects.link(ob_circle_001)

# ---- scene / render settings (as saved in the file)
scene.frame_start = 1; scene.frame_end = 250; scene.frame_set(1)
scene.render.engine = 'BLENDER_EEVEE_NEXT'
scene.cycles.use_denoising = False
scene.cycles.samples = 128
scene.cycles.sampling_pattern = 'TABULATED_SOBOL'
scene.cycles.use_adaptive_sampling = False
scene.cycles.use_light_tree = False
scene.view_settings.view_transform = 'Filmic'
bpy.context.view_layer.update()

# ---- added for rendering (the .blend has no active camera and no usable light): camera, sun
cam_auto = bpy.data.cameras.new('AutoCamera')
cam_auto.lens = 50.0
cam_auto.sensor_width = 36.0
cam_auto.clip_end = 1000.0
ob_auto_camera = bpy.data.objects.new('AutoCamera', cam_auto)
scene.collection.objects.link(ob_auto_camera)
ob_auto_camera.location = (9.56046, -11.4726, 12.2108)
ob_auto_camera.rotation_euler = (1.09748, -7.21219e-08, 0.694738)
scene.camera = ob_auto_camera
light_auto_sun = bpy.data.lights.new('AutoSun', 'SUN')
light_auto_sun.energy = 3.0
light_auto_sun.angle = 0.0523599
ob_auto_sun = bpy.data.objects.new('AutoSun', light_auto_sun)
scene.collection.objects.link(ob_auto_sun)
ob_auto_sun.rotation_euler = (0.872665, 0.174533, 0.523599)
bpy.context.view_layer.update()
